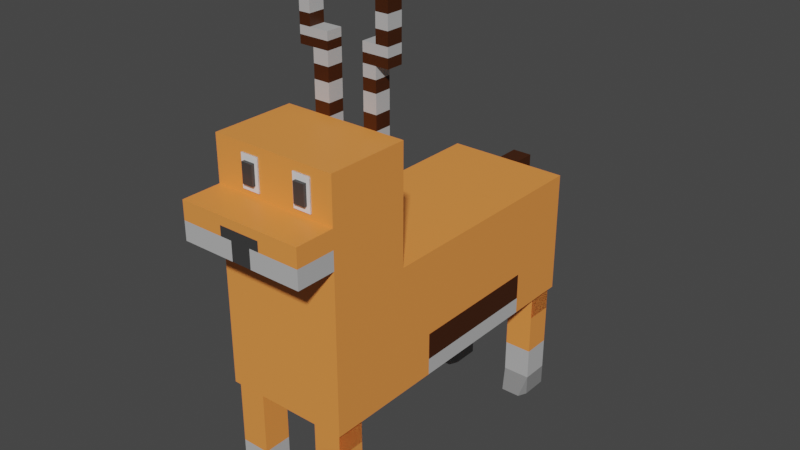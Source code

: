 # Source: Hert.blend  (saved by Blender 2.91.10; exported with 4.5.12 LTS)
import bpy
from mathutils import Matrix  # noqa: F401  (used for matrix-valued properties, if any)

bpy.ops.wm.read_factory_settings(use_empty=True)
scene = bpy.context.scene
scene.name = 'Scene'

# ---- collections
col_collection = bpy.data.collections.new('Collection'); scene.collection.children.link(col_collection)

# ---- materials (node trees are filled in below, after node groups)
mat_material_001 = bpy.data.materials.new('Material.001')
mat_material_001.use_transparent_shadow = False
mat_material_002 = bpy.data.materials.new('Material.002')
mat_material_002.use_transparent_shadow = False
mat_material_004 = bpy.data.materials.new('Material.004')
mat_material_004.use_transparent_shadow = False
mat_material_003 = bpy.data.materials.new('Material.003')
mat_material_003.use_transparent_shadow = False
mat_material_007 = bpy.data.materials.new('Material.007')
mat_material_007.use_transparent_shadow = False
mat_material_006 = bpy.data.materials.new('Material.006')
mat_material_006.use_transparent_shadow = False

# ---- material node trees
mat_material_001.use_nodes = True; mat_material_001.node_tree.nodes.clear()
_N = mat_material_001.node_tree.nodes; _L = mat_material_001.node_tree.links
n0 = _N.new('ShaderNodeBsdfPrincipled'); n0.name = 'Principled BSDF'; n0.location = (10, 300)
n0.distribution = 'GGX'
n0.subsurface_method = 'BURLEY'
n0.inputs[3].default_value = 1.45
n0.inputs[27].default_value = (0.0, 0.0, 0.0, 1.0)
n0.inputs[28].default_value = 1.0
n1 = _N.new('ShaderNodeOutputMaterial'); n1.name = 'Material Output'; n1.location = (300, 300)
_L.new(n0.outputs[0], n1.inputs[0])
n1.is_active_output = True
mat_material_002.use_nodes = True; mat_material_002.node_tree.nodes.clear()
_N = mat_material_002.node_tree.nodes; _L = mat_material_002.node_tree.links
n0 = _N.new('ShaderNodeBsdfPrincipled'); n0.name = 'Principled BSDF'; n0.location = (10, 300)
n0.distribution = 'GGX'
n0.subsurface_method = 'BURLEY'
n0.inputs[0].default_value = (0.04445, 0.04445, 0.04445, 1.0)
n0.inputs[3].default_value = 1.45
n0.inputs[27].default_value = (0.0, 0.0, 0.0, 1.0)
n0.inputs[28].default_value = 1.0
n1 = _N.new('ShaderNodeOutputMaterial'); n1.name = 'Material Output'; n1.location = (300, 300)
_L.new(n0.outputs[0], n1.inputs[0])
n1.is_active_output = True
mat_material_004.use_nodes = True; mat_material_004.node_tree.nodes.clear()
_N = mat_material_004.node_tree.nodes; _L = mat_material_004.node_tree.links
n0 = _N.new('ShaderNodeBsdfPrincipled'); n0.name = 'Principled BSDF'; n0.location = (10, 300)
n0.distribution = 'GGX'
n0.subsurface_method = 'BURLEY'
n0.inputs[0].default_value = (0.956, 0.305, 0.0648, 1.0)
n0.inputs[3].default_value = 1.45
n0.inputs[27].default_value = (0.0, 0.0, 0.0, 1.0)
n0.inputs[28].default_value = 1.0
n1 = _N.new('ShaderNodeOutputMaterial'); n1.name = 'Material Output'; n1.location = (300, 300)
_L.new(n0.outputs[0], n1.inputs[0])
n1.is_active_output = True
mat_material_003.use_nodes = True; mat_material_003.node_tree.nodes.clear()
_N = mat_material_003.node_tree.nodes; _L = mat_material_003.node_tree.links
n0 = _N.new('ShaderNodeBsdfPrincipled'); n0.name = 'Principled BSDF'; n0.location = (10, 300)
n0.distribution = 'GGX'
n0.subsurface_method = 'BURLEY'
n0.inputs[0].default_value = (0.4969, 0.4969, 0.4969, 1.0)
n0.inputs[3].default_value = 1.45
n0.inputs[27].default_value = (0.0, 0.0, 0.0, 1.0)
n0.inputs[28].default_value = 1.0
n1 = _N.new('ShaderNodeOutputMaterial'); n1.name = 'Material Output'; n1.location = (300, 300)
_L.new(n0.outputs[0], n1.inputs[0])
n1.is_active_output = True
mat_material_007.use_nodes = True; mat_material_007.node_tree.nodes.clear()
_N = mat_material_007.node_tree.nodes; _L = mat_material_007.node_tree.links
n0 = _N.new('ShaderNodeBsdfPrincipled'); n0.name = 'Principled BSDF'; n0.location = (10, 300)
n0.distribution = 'GGX'
n0.subsurface_method = 'BURLEY'
n0.inputs[0].default_value = (0.05127, 0.01229, 0.0006071, 1.0)
n0.inputs[3].default_value = 1.45
n0.inputs[27].default_value = (0.0, 0.0, 0.0, 1.0)
n0.inputs[28].default_value = 1.0
n1 = _N.new('ShaderNodeOutputMaterial'); n1.name = 'Material Output'; n1.location = (300, 300)
_L.new(n0.outputs[0], n1.inputs[0])
n1.is_active_output = True
mat_material_006.use_nodes = True; mat_material_006.node_tree.nodes.clear()
_N = mat_material_006.node_tree.nodes; _L = mat_material_006.node_tree.links
n0 = _N.new('ShaderNodeBsdfPrincipled'); n0.name = 'Principled BSDF'; n0.location = (10, 300)
n0.distribution = 'GGX'
n0.subsurface_method = 'BURLEY'
n0.inputs[0].default_value = (0.233, 0.233, 0.233, 1.0)
n0.inputs[3].default_value = 1.45
n0.inputs[27].default_value = (0.0, 0.0, 0.0, 1.0)
n0.inputs[28].default_value = 1.0
n1 = _N.new('ShaderNodeOutputMaterial'); n1.name = 'Material Output'; n1.location = (300, 300)
_L.new(n0.outputs[0], n1.inputs[0])
n1.is_active_output = True

# ---- world
world_world = bpy.data.worlds.new('World'); scene.world = world_world
world_world.use_nodes = True; world_world.node_tree.nodes.clear()
_N = world_world.node_tree.nodes; _L = world_world.node_tree.links
n0 = _N.new('ShaderNodeOutputWorld'); n0.name = 'World Output'; n0.location = (300, 300)
n1 = _N.new('ShaderNodeBackground'); n1.name = 'Background'; n1.location = (10, 300)
n1.inputs[0].default_value = (0.05088, 0.05088, 0.05088, 1.0)
_L.new(n1.outputs[0], n0.inputs[0])
n0.is_active_output = True
world_world.color = (0.05088, 0.05088, 0.05088)
world_world.use_sun_shadow = False
world_world.sun_shadow_jitter_overblur = 0.0

# ---- meshes
me_cube = bpy.data.meshes.new('Cube')
me_cube.from_pydata([(1.0, 1.0, 1.0), (1.0, 1.0, -1.0), (1.0, -1.0, 1.0), (1.0, -1.0, -1.0), (-1.0, 1.0, 1.0), (-1.0, 1.0, -1.0), (-1.0, -1.0, 1.0), (-1.0, -1.0, -1.0), (-1.0, -0.4866, -1.0), (1.0, -0.4866, 1.0), (-1.0, -0.4866, 1.0), (1.0, -0.4866, -1.0), (1.0, -1.0, 2.826), (-1.0, -1.0, 2.826), (1.0, -0.4866, 2.826), (-1.0, -0.4866, 2.826), (1.0, -0.4866, 2.109), (1.0, -1.0, 2.109), (-1.0, -1.0, 2.109), (-1.0, -0.4866, 2.109), (1.0, -1.0, 1.519), (-1.0, -0.4866, 1.519), (1.0, -0.4866, 1.519), (-1.0, -1.0, 1.519), (-1.0, -1.242, 1.519), (-1.0, -1.242, 2.109), (1.0, -1.242, 2.109), (1.0, -1.242, 1.519), (1.0, -0.4866, 1.814), (-1.0, -1.0, 1.814), (1.0, -1.0, 1.814), (-1.0, -0.4866, 1.814), (-1.0, -1.242, 1.814), (1.0, -1.242, 1.814), (-0.1333, 1.0, -1.0), (-0.1333, -1.0, 1.0), (-0.1333, -1.0, -1.0), (-0.1333, 1.0, 1.0), (-0.1333, -0.4866, -1.0), (-0.1333, -0.4866, 1.0), (-0.1333, -1.0, 2.826), (-0.2535, -0.4866, 2.826), (-0.1333, -1.0, 2.109), (-0.1333, -0.4866, 2.109), (-0.1333, -0.4866, 1.519), (-0.1333, -1.0, 1.519), (-0.1333, -1.242, 2.109), (-0.1333, -1.242, 1.519), (-0.1333, -1.242, 1.814), (-0.1333, -0.4866, 1.814), (0.1889, -1.0, -1.0), (0.1889, 1.0, 1.0), (0.1889, -0.4866, 1.0), (0.1889, -0.4866, 2.826), (0.1889, -0.4866, 2.109), (0.1889, -0.4866, 1.519), (0.1889, -0.4866, 1.814), (0.1889, 1.0, -1.0), (0.1889, -1.0, 1.0), (0.1889, -0.4866, -1.0), (0.1889, -1.0, 2.826), (0.1889, -1.0, 2.109), (0.1889, -1.0, 1.519), (0.1889, -1.242, 2.109), (0.1889, -1.242, 1.519), (0.1889, -1.242, 1.814), (1.0, -0.4866, 1.97), (-1.0, -1.0, 1.97), (-1.0, -1.242, 1.97), (1.0, -1.0, 1.97), (-1.0, -0.4866, 1.97), (1.0, -1.242, 1.97), (-0.1333, -1.242, 1.97), (-0.1333, -0.4866, 1.97), (0.1889, -0.4866, 1.97), (0.1889, -1.242, 1.97), (-0.319, 1.0, -1.0), (-0.319, -1.0, 1.0), (-0.319, -0.4866, -1.0), (-0.319, -1.0, 2.826), (-0.319, -1.0, 2.109), (-0.319, -1.0, 1.519), (-0.319, -1.242, 2.109), (-0.319, -1.242, 1.519), (-0.319, -1.242, 1.814), (-0.319, -1.0, -1.0), (-0.319, 1.0, 1.0), (-0.319, -0.4866, 1.0), (-0.4393, -0.4866, 2.826), (-0.319, -0.4866, 2.109), (-0.319, -0.4866, 1.519), (-0.319, -0.4866, 1.814), (-0.319, -1.242, 1.97), (-0.319, -0.4866, 1.97), (0.3449, -1.0, -1.0), (0.3449, 1.0, 1.0), (0.3449, -0.4866, 1.0), (0.3449, -0.4866, 2.826), (0.3449, -0.4866, 2.109), (0.3449, -0.4866, 1.519), (0.3449, -0.4866, 1.814), (0.3449, 1.0, -1.0), (0.3449, -1.0, 1.0), (0.3449, -0.4866, -1.0), (0.3449, -1.0, 2.826), (0.3449, -1.0, 2.109), (0.3449, -1.0, 1.519), (0.3449, -1.242, 2.109), (0.3449, -1.242, 1.519), (0.3449, -1.242, 1.814), (0.3449, -0.4866, 1.97), (0.3449, -1.242, 1.97), (1.0, -0.4866, 2.607), (-1.0, -1.0, 2.607), (1.0, -1.0, 2.607), (-1.0, -0.4866, 2.607), (-0.1333, -1.0, 2.607), (-0.2535, -0.4866, 2.607), (0.1889, -0.4866, 2.607), (0.1889, -1.0, 2.607), (-0.319, -1.0, 2.607), (-0.4393, -0.4866, 2.607), (0.3449, -0.4866, 2.607), (0.3449, -1.0, 2.607), (1.0, -0.4866, 2.607), (-1.0, -1.0, 2.607), (1.0, -1.0, 2.607), (-1.0, -0.4866, 2.607), (-0.1333, -1.0, 2.607), (-0.1333, -0.4866, 2.607), (0.1889, -0.4866, 2.607), (0.1889, -1.0, 2.607), (-0.319, -1.0, 2.607), (-0.319, -0.4866, 2.607), (0.3449, -0.4866, 2.607), (0.3449, -1.0, 2.607), (0.3992, -0.4866, 2.607), (0.3992, -0.4866, 2.826), (0.5552, -0.4866, 2.826), (0.5552, -0.4866, 2.607), (0.3992, -0.4311, 2.607), (0.3992, -0.4311, 2.826), (0.5552, -0.4311, 2.826), (0.5552, -0.4311, 2.607), (-0.4393, -0.4311, 2.826), (-0.2535, -0.4311, 2.826), (-0.2535, -0.4311, 2.607), (-0.4393, -0.4311, 2.607), (-0.4393, -0.4866, 2.826), (-0.2535, -0.4866, 2.826), (-0.2535, -0.4866, 2.607), (0.1889, -0.4866, 2.826), (0.1889, -0.4866, 2.607), (0.3449, -0.4866, 2.826), (0.1889, -0.4866, 2.607), (0.3992, -0.4866, 2.826), (0.5552, -0.4866, 2.826), (0.3992, -0.4311, 2.826), (0.5552, -0.4311, 2.826), (-0.4393, -0.4311, 2.826), (-0.2535, -0.4311, 2.826), (-0.2535, -0.4311, 2.607), (-0.4393, -0.4866, 2.826), (-0.2535, -0.4866, 2.826), (0.3992, -0.4866, 2.826), (0.5552, -0.4866, 2.826), (0.3992, -0.4311, 2.826), (0.5552, -0.4311, 2.826), (-0.4393, -0.4311, 2.826), (-0.2535, -0.4311, 2.826), (-0.4393, -0.4866, 3.975), (-0.2535, -0.4866, 3.975), (0.3992, -0.4866, 3.975), (0.5552, -0.4866, 3.975), (0.3992, -0.4311, 3.975), (0.5552, -0.4311, 3.975), (-0.4393, -0.4311, 3.975), (-0.2535, -0.4311, 3.975), (-0.2535, -0.4311, 3.717), (-0.2535, -0.4866, 3.717), (-0.4393, -0.4866, 3.717), (-0.4393, -0.4311, 3.717), (-0.2535, -0.4311, 3.717), (-0.2535, -0.4866, 3.717), (-0.4393, -0.4866, 3.717), (-0.4393, -0.4311, 3.717), (-0.1835, -0.07136, 0.1835), (-0.6669, -0.4866, 3.975), (-0.6669, -0.4866, 3.717), (-0.6669, -0.4311, 3.717), (0.3992, -0.4866, 3.69), (-0.1835, -0.07136, -0.1835), (0.5552, -0.4311, 3.69), (0.5552, -0.4866, 3.69), (0.7538, -0.4866, 3.975), (0.7538, -0.4311, 3.975), (0.7538, -0.4311, 3.69), (0.7538, -0.4866, 3.69), (-0.4393, -0.4311, 2.826), (-0.4393, -0.4866, 2.826), (-0.4393, -0.4866, 3.717), (-0.4393, -0.4311, 3.717), (0.3409, -0.4866, 2.607), (0.3409, -0.4866, 2.826), (0.3409, -0.4311, 2.607), (0.3409, -0.4311, 2.826), (0.3409, -0.4311, 2.826), (0.3409, -0.4866, 2.826), (0.3409, -0.4311, 3.975), (0.3409, -0.4866, 3.975), (0.3409, -0.4866, 3.69), (0.3409, -0.4311, 3.69), (-0.507, -0.4866, 2.607), (-0.507, -0.4866, 2.826), (-0.507, -0.4311, 2.607), (-0.507, -0.4311, 2.826), (-0.7347, -0.4311, 3.975), (-0.7347, -0.4866, 3.975), (-0.7347, -0.4866, 3.717), (-0.7347, -0.4311, 3.717), (-0.507, -0.4311, 2.826), (-0.507, -0.4866, 2.826), (-0.507, -0.4866, 3.717), (-0.507, -0.4311, 3.717), (-0.5531, -0.4866, 3.717), (-0.5531, -0.4311, 3.717), (-0.5531, -0.4311, 3.975), (-0.5531, -0.4866, 3.975), (0.5552, -0.4866, 4.614), (0.5552, -0.4311, 4.614), (-0.6669, -0.4311, 4.614), (-0.6669, -0.4866, 4.614), (0.7538, -0.4866, 4.614), (0.7538, -0.4311, 4.614), (-0.7347, -0.4311, 4.614), (-0.7347, -0.4866, 4.614), (-0.5531, -0.4311, 4.614), (-0.5531, -0.4866, 4.614), (1.0, 1.0, 0.6572), (-1.0, -1.0, 0.6572), (1.0, -1.0, 0.6572), (-1.0, 1.0, 0.6572), (1.0, -0.4866, 0.6572), (-1.0, -0.4866, 0.6572), (-0.1333, 1.0, 0.6572), (-0.1333, -1.0, 0.6572), (0.1889, -1.0, 0.6572), (0.1889, 1.0, 0.6572), (-0.319, 1.0, 0.6572), (-0.319, -1.0, 0.6572), (0.3449, -1.0, 0.6572), (0.3449, 1.0, 0.6572), (-0.1333, 1.149, 1.0), (0.1889, 1.149, 1.0), (-0.1333, 1.149, 0.6572), (0.1889, 1.149, 0.6572), (0.1889, 1.054, 1.0), (-0.1333, 1.054, 1.0), (-0.1333, 1.054, 0.6572), (0.1889, 1.054, 0.6572), (-0.1333, 1.149, 0.2693), (0.1889, 1.149, 0.2693), (0.1889, 1.054, 0.2693), (-0.1333, 1.054, 0.2693), (0.02778, 1.0, -1.0), (0.02778, -1.0, 1.0), (0.02778, -0.4866, -1.0), (0.02778, -1.0, 2.109), (0.02778, -1.0, 1.519), (0.02778, -1.242, 2.109), (0.02778, -1.242, 1.519), (0.02778, -1.242, 1.814), (0.02778, -1.0, -1.0), (0.02778, 1.0, 1.0), (0.02778, -0.4866, 1.0), (0.02778, -0.4866, 2.109), (0.02778, -0.4866, 1.519), (0.02778, -0.4866, 1.814), (0.02778, -1.242, 1.97), (0.02778, -0.4866, 1.97), (0.02778, 1.0, 0.6572), (0.02778, -1.0, 0.6572), (0.02778, 1.149, 1.0), (0.02778, 1.149, 0.6572), (0.02778, 1.054, 0.6572), (0.02778, 1.054, 1.0), (0.02778, 1.149, 0.2693), (0.02778, 1.054, 0.2693), (0.1889, 1.054, 0.4115), (0.1889, 1.149, 0.4115), (-0.1333, 1.149, 0.4115), (-0.1333, 1.054, 0.4115), (0.02778, 1.054, 0.4115), (0.02778, 1.149, 0.4115), (0.3992, -0.3853, 2.607), (0.3992, -0.3853, 2.826), (0.5552, -0.3853, 2.826), (0.5552, -0.3853, 2.607), (-0.4393, -0.3853, 2.826), (-0.2535, -0.3853, 2.826), (-0.2535, -0.3853, 2.607), (-0.4393, -0.3853, 2.607), (0.3992, -0.3853, 2.826), (0.5552, -0.3853, 2.826), (-0.4393, -0.3853, 2.826), (-0.2535, -0.3853, 2.826), (0.3992, -0.3853, 3.975), (0.5552, -0.3853, 3.975), (-0.4393, -0.3853, 3.975), (-0.2535, -0.3853, 3.975), (-0.2535, -0.3853, 3.717), (0.3992, -0.3853, 3.69), (0.5552, -0.3853, 3.69), (-0.4393, -0.3853, 3.717), (-0.5531, -0.3853, 3.975), (-0.5531, -0.3853, 4.614), (-0.6669, -0.3853, 3.975), (-0.6669, -0.3853, 3.717), (-0.5531, -0.3853, 3.717), (0.3409, -0.3853, 3.975), (0.7538, -0.3853, 3.975), (0.7538, -0.3853, 3.69), (-0.4393, -0.3853, 3.717), (-0.4393, -0.3853, 2.826), (0.3409, -0.3853, 2.607), (0.3409, -0.3853, 2.826), (0.3409, -0.3853, 3.69), (0.3409, -0.3853, 2.826), (-0.507, -0.3853, 2.607), (-0.507, -0.3853, 2.826), (-0.7347, -0.3853, 3.975), (-0.7347, -0.3853, 3.717), (-0.507, -0.3853, 3.717), (-0.507, -0.3853, 2.826), (0.7538, -0.3853, 4.614), (0.5552, -0.3853, 4.614), (-0.6669, -0.3853, 4.614), (-0.7347, -0.3853, 4.614), (-0.1835, 0.07136, -0.1835), (-0.1835, 0.07136, 0.1835), (0.1835, -0.07136, -0.1835), (0.1835, -0.07136, 0.1835), (0.1835, 0.07136, -0.1835), (0.1835, 0.07136, 0.1835), (-1.0, -0.2622, 1.0), (1.0, -0.2622, -1.0), (-1.0, -0.2622, -1.0), (1.0, -0.2622, 1.0), (-0.1333, -0.2622, 1.0), (-0.1333, -0.2622, -1.0), (0.1889, -0.2622, 1.0), (0.1889, -0.2622, -1.0), (-0.319, -0.2622, -1.0), (-0.319, -0.2622, 1.0), (0.3449, -0.2622, 1.0), (0.3449, -0.2622, -1.0), (1.0, -0.2622, 0.6572), (-1.0, -0.2622, 0.6572), (0.02778, -0.2622, -1.0), (0.02778, -0.2622, 1.0), (-1.0, 0.5965, 1.0), (1.0, 0.5965, -1.0), (-1.0, 0.5965, 0.6572), (-1.0, 0.5965, -1.0), (1.0, 0.5965, 1.0), (-0.1333, 0.5965, 1.0), (-0.1333, 0.5965, -1.0), (0.1889, 0.5965, 1.0), (0.1889, 0.5965, -1.0), (-0.319, 0.5965, -1.0), (-0.319, 0.5965, 1.0), (0.3449, 0.5965, 1.0), (0.3449, 0.5965, -1.0), (1.0, 0.5965, 0.6572), (0.02778, 0.5965, -1.0), (0.02778, 0.5965, 1.0), (1.0, 1.0, -0.3197), (1.0, -1.0, -0.3197), (-1.0, 1.0, -0.3197), (1.0, -0.4866, -0.3197), (-1.0, -0.4866, -0.3197), (-0.1333, 1.0, -0.3197), (-0.1333, -1.0, -0.3197), (0.1889, -1.0, -0.3197), (0.1889, 1.0, -0.3197), (-0.319, 1.0, -0.3197), (-0.319, -1.0, -0.3197), (0.3449, -1.0, -0.3197), (0.3449, 1.0, -0.3197), (-1.0, -1.0, -0.3197), (0.02778, -1.0, -0.3197), (0.02778, 1.0, -0.3197), (-1.0, -0.2622, -0.3197), (1.0, -0.2622, -0.3197), (1.0, 0.5965, -0.3197), (-1.0, 0.5965, -0.3197), (1.0, 1.0, -0.7406), (1.0, -1.0, -0.7406), (-1.0, 1.0, -0.7406), (1.0, -0.4866, -0.7406), (-1.0, -0.4866, -0.7406), (-0.1333, 1.0, -0.7406), (-0.1333, -1.0, -0.7406), (0.1889, -1.0, -0.7406), (0.1889, 1.0, -0.7406), (-0.319, 1.0, -0.7406), (-0.319, -1.0, -0.7406), (0.3449, -1.0, -0.7406), (0.3449, 1.0, -0.7406), (0.02778, -1.0, -0.7406), (0.02778, 1.0, -0.7406), (-1.0, -0.2622, -0.7406), (1.0, -0.2622, -0.7406), (1.0, 0.5965, -0.7406), (-1.0, 0.5965, -0.7406), (-1.0, -1.0, -0.7406), (0.5552, -0.4311, 3.044), (0.5552, -0.4866, 3.044), (0.3992, -0.4866, 3.044), (0.3409, -0.4311, 3.044), (0.3409, -0.4866, 3.044), (0.3992, -0.3853, 3.044), (0.5552, -0.3853, 3.044), (0.3409, -0.3853, 3.044), (0.3992, -0.4866, 3.328), (0.3409, -0.4866, 3.328), (0.5552, -0.4311, 3.328), (0.5552, -0.4866, 3.328), (0.3409, -0.4311, 3.328), (0.3992, -0.3853, 3.328), (0.5552, -0.3853, 3.328), (0.3409, -0.3853, 3.328), (0.3992, -0.4866, 3.509), (0.3409, -0.4866, 3.509), (0.5552, -0.4311, 3.509), (0.5552, -0.4866, 3.509), (0.3409, -0.4311, 3.509), (0.3992, -0.3853, 3.509), (0.5552, -0.3853, 3.509), (0.3409, -0.3853, 3.509), (0.3992, -0.4866, 3.833), (0.5552, -0.4866, 3.833), (0.7538, -0.4311, 3.833), (0.7538, -0.4866, 3.833), (0.3409, -0.4866, 3.833), (0.3409, -0.4311, 3.833), (0.3992, -0.3853, 3.833), (0.5552, -0.3853, 3.833), (0.7538, -0.3853, 3.833), (0.3409, -0.3853, 3.833), (0.7538, -0.4866, 4.174), (0.5552, -0.4866, 4.174), (0.5552, -0.4311, 4.174), (0.7538, -0.4311, 4.174), (0.5552, -0.3853, 4.174), (0.7538, -0.3853, 4.174), (0.7538, -0.4866, 4.386), (0.5552, -0.4311, 4.386), (0.5552, -0.3853, 4.386), (0.5552, -0.4866, 4.386), (0.7538, -0.4311, 4.386), (0.7538, -0.3853, 4.386), (-0.2535, -0.4866, 3.008), (-0.4393, -0.4866, 3.008), (-0.4393, -0.4311, 3.008), (-0.2535, -0.4311, 3.008), (-0.4393, -0.4866, 3.008), (-0.4393, -0.4311, 3.008), (-0.507, -0.4866, 3.008), (-0.507, -0.4311, 3.008), (-0.4393, -0.3853, 3.008), (-0.2535, -0.3853, 3.008), (-0.4393, -0.3853, 3.008), (-0.507, -0.3853, 3.008), (-0.2535, -0.4311, 3.286), (-0.2535, -0.3853, 3.286), (-0.2535, -0.4866, 3.286), (-0.4393, -0.4866, 3.286), (-0.4393, -0.4311, 3.286), (-0.4393, -0.4866, 3.286), (-0.4393, -0.4311, 3.286), (-0.507, -0.4866, 3.286), (-0.507, -0.4311, 3.286), (-0.4393, -0.3853, 3.286), (-0.4393, -0.3853, 3.286), (-0.507, -0.3853, 3.286), (-0.2535, -0.4311, 3.501), (-0.2535, -0.3853, 3.501), (-0.2535, -0.4866, 3.501), (-0.4393, -0.4866, 3.501), (-0.4393, -0.4311, 3.501), (-0.4393, -0.4866, 3.501), (-0.4393, -0.4311, 3.501), (-0.507, -0.4866, 3.501), (-0.507, -0.4311, 3.501), (-0.4393, -0.3853, 3.501), (-0.4393, -0.3853, 3.501), (-0.507, -0.3853, 3.501), (-0.2535, -0.4311, 3.846), (-0.2535, -0.4866, 3.846), (-0.4393, -0.4866, 3.846), (-0.6669, -0.4866, 3.846), (-0.7347, -0.4866, 3.846), (-0.7347, -0.4311, 3.846), (-0.5531, -0.4866, 3.846), (-0.2535, -0.3853, 3.846), (-0.4393, -0.3853, 3.846), (-0.6669, -0.3853, 3.846), (-0.7347, -0.3853, 3.846), (-0.5531, -0.3853, 3.846), (-0.5531, -0.4311, 4.151), (-0.5531, -0.4866, 4.151), (-0.7347, -0.4311, 4.151), (-0.6669, -0.4866, 4.151), (-0.7347, -0.4866, 4.151), (-0.5531, -0.3853, 4.151), (-0.7347, -0.3853, 4.151), (-0.6669, -0.3853, 4.151), (-0.5531, -0.4311, 4.383), (-0.7347, -0.4311, 4.383), (-0.6669, -0.4866, 4.383), (-0.5531, -0.3853, 4.383), (-0.7347, -0.3853, 4.383), (-0.5531, -0.4866, 4.383), (-0.7347, -0.4866, 4.383), (-0.6669, -0.3853, 4.383)], [], [(114, 112, 14, 12), (249, 77, 6, 239), (362, 360, 4, 241), (103, 11, 3, 94), (242, 9, 2, 240), (251, 95, 0, 238), (356, 347, 9, 242), (355, 345, 11, 103), (239, 6, 10, 243), (353, 344, 10, 87), (88, 15, 13, 79), (115, 113, 13, 15), (121, 115, 15, 88), (123, 114, 12, 104), (69, 17, 26, 71), (93, 70, 19, 89), (70, 67, 18, 19), (69, 66, 16, 17), (2, 9, 22, 20), (10, 6, 23, 21), (87, 10, 21, 90), (102, 2, 20, 106), (111, 71, 26, 107), (80, 18, 25, 82), (106, 20, 27, 108), (29, 23, 24, 32), (67, 29, 32, 68), (108, 27, 33, 109), (20, 22, 28, 30), (21, 23, 29, 31), (90, 21, 31, 91), (20, 30, 33, 27), (276, 44, 49, 277), (83, 47, 48, 84), (81, 45, 47, 83), (267, 42, 46, 269), (92, 72, 46, 82), (77, 35, 45, 81), (274, 39, 44, 276), (279, 73, 43, 275), (120, 116, 40, 79), (141, 137, 155, 157), (53, 41, 40, 60), (359, 348, 39, 274), (352, 349, 38, 78), (248, 86, 37, 244), (78, 38, 36, 85), (281, 265, 35, 245), (250, 102, 58, 246), (354, 350, 52, 96), (97, 53, 60, 104), (137, 136, 154, 155), (110, 74, 54, 98), (96, 52, 55, 99), (105, 61, 63, 107), (99, 55, 56, 100), (270, 64, 65, 271), (268, 62, 64, 270), (278, 75, 63, 269), (265, 58, 62, 268), (116, 119, 60, 40), (358, 351, 59, 266), (285, 256, 253, 282), (266, 59, 50, 272), (271, 65, 75, 278), (100, 56, 74, 110), (277, 49, 73, 279), (84, 48, 72, 92), (18, 67, 68, 25), (109, 33, 71, 111), (30, 28, 66, 69), (31, 29, 67, 70), (91, 31, 70, 93), (30, 69, 71, 33), (49, 91, 93, 73), (32, 84, 92, 68), (8, 78, 85, 7), (241, 4, 86, 248), (346, 352, 78, 8), (113, 120, 79, 13), (6, 77, 81, 23), (68, 92, 82, 25), (23, 81, 83, 24), (24, 83, 84, 32), (44, 90, 91, 49), (42, 80, 82, 46), (39, 87, 90, 44), (73, 93, 89, 43), (118, 117, 150, 152), (41, 88, 79, 40), (348, 353, 87, 39), (245, 35, 77, 249), (65, 109, 111, 75), (28, 100, 110, 66), (22, 99, 100, 28), (17, 105, 107, 26), (9, 96, 99, 22), (66, 110, 98, 16), (112, 122, 97, 14), (14, 97, 104, 12), (347, 354, 96, 9), (240, 2, 102, 250), (64, 108, 109, 65), (62, 106, 108, 64), (75, 111, 107, 63), (58, 102, 106, 62), (119, 123, 104, 60), (351, 355, 103, 59), (247, 51, 95, 251), (59, 103, 94, 50), (61, 105, 123, 119), (16, 98, 122, 112), (43, 89, 121, 117), (18, 80, 120, 113), (42, 267, 61, 119, 116), (98, 54, 118, 122), (54, 275, 43, 117, 118), (80, 42, 116, 120), (105, 17, 114, 123), (89, 19, 115, 121), (19, 18, 113, 115), (17, 16, 112, 114), (118, 117, 129, 130), (113, 120, 132, 125), (115, 113, 125, 127), (119, 123, 135, 131), (120, 116, 128, 132), (116, 119, 131, 128), (114, 112, 124, 126), (112, 122, 134, 124), (123, 114, 126, 135), (122, 118, 130, 134), (117, 121, 133, 129), (121, 115, 127, 133), (139, 136, 140, 143), (138, 142, 158, 156), (97, 122, 139, 138), (122, 118, 136, 139), (169, 168, 304, 305), (144, 88, 148, 159), (138, 139, 143, 142), (215, 144, 298, 329), (174, 175, 307, 306), (117, 121, 147, 146), (136, 118, 152, 154), (225, 189, 317, 318), (152, 150, 149, 151), (151, 153, 156, 155), (160, 159, 168, 169), (152, 151, 155, 154), (149, 160, 169, 163), (149, 150, 161, 160), (53, 97, 153, 151), (117, 146, 161, 150), (145, 144, 159, 160), (41, 53, 151, 149), (142, 141, 157, 158), (146, 145, 160, 161), (88, 41, 149, 148), (97, 138, 156, 153), (144, 145, 299, 298), (499, 498, 177, 171), (156, 158, 167, 165), (159, 148, 162, 168), (157, 155, 164, 166), (148, 149, 163, 162), (158, 157, 166, 167), (155, 156, 165, 164), (170, 171, 177, 176), (172, 173, 175, 174), (234, 230, 336, 337), (500, 499, 171, 170), (225, 224, 188, 189), (490, 181, 313, 495), (459, 456, 232, 228), (440, 441, 173, 172), (196, 192, 312, 321), (464, 168, 198, 467), (489, 488, 179, 180), (488, 486, 178, 179), (179, 178, 182, 183), (181, 180, 184, 185), (180, 179, 183, 184), (178, 181, 185, 182), (189, 188, 218, 219), (494, 223, 332, 497), (198, 220, 333, 323), (504, 227, 187, 501), (432, 435, 193, 190), (435, 434, 192, 193), (167, 166, 302, 303), (172, 174, 208, 209), (443, 442, 195, 194), (193, 192, 196, 197), (441, 193, 197, 443), (229, 233, 334, 335), (88, 144, 215, 213), (180, 181, 201, 200), (168, 162, 199, 198), (489, 180, 200, 491), (202, 203, 205, 204), (445, 444, 209, 208), (436, 433, 210, 211), (137, 141, 205, 203), (166, 164, 207, 206), (140, 136, 202, 204), (432, 190, 210, 433), (440, 172, 209, 444), (136, 137, 203, 202), (453, 195, 320, 455), (212, 213, 215, 214), (503, 502, 217, 216), (494, 493, 222, 223), (200, 201, 223, 222), (523, 518, 236, 237), (147, 121, 212, 214), (198, 199, 221, 220), (501, 187, 217, 502), (491, 200, 222, 493), (416, 167, 303, 422), (205, 141, 295, 325), (121, 88, 213, 212), (500, 170, 227, 504), (170, 176, 226, 227), (204, 205, 325, 324), (181, 180, 224, 225), (229, 228, 232, 233), (237, 236, 230, 231), (231, 230, 234, 235), (457, 229, 335, 458), (226, 176, 308, 314), (524, 520, 231, 235), (520, 523, 237, 231), (519, 524, 235, 234), (457, 459, 228, 229), (456, 460, 233, 232), (384, 247, 251, 388), (377, 240, 250, 387), (382, 245, 249, 386), (378, 241, 248, 385), (391, 280, 247, 384), (387, 250, 246, 383), (390, 281, 245, 382), (385, 248, 244, 381), (389, 239, 243, 380), (393, 356, 242, 379), (388, 251, 238, 376), (379, 242, 240, 377), (395, 362, 241, 378), (386, 249, 239, 389), (283, 282, 253, 255), (258, 257, 252, 254), (256, 259, 255, 253), (289, 288, 262, 261), (280, 244, 258, 284), (51, 247, 259, 256), (244, 37, 257, 258), (273, 51, 256, 285), (287, 263, 260, 286), (293, 289, 261, 286), (292, 291, 263, 287), (291, 290, 260, 263), (288, 292, 287, 262), (290, 293, 286, 260), (262, 287, 286, 261), (37, 273, 285, 257), (247, 280, 284, 259), (254, 252, 282, 283), (383, 246, 281, 390), (381, 244, 280, 391), (56, 277, 279, 74), (48, 271, 278, 72), (38, 266, 272, 36), (257, 285, 282, 252), (349, 358, 266, 38), (35, 265, 268, 45), (72, 278, 269, 46), (45, 268, 270, 47), (47, 270, 271, 48), (246, 58, 265, 281), (350, 359, 274, 52), (74, 279, 275, 54), (52, 274, 276, 55), (61, 267, 269, 63), (55, 276, 277, 56), (254, 283, 293, 290), (259, 284, 292, 288), (258, 254, 290, 291), (284, 258, 291, 292), (283, 255, 289, 293), (255, 259, 288, 289), (297, 294, 295, 296), (295, 294, 324, 325), (300, 301, 298, 299), (298, 301, 328, 329), (421, 302, 327, 423), (447, 446, 306, 307), (505, 506, 308, 309), (487, 495, 313, 310), (509, 318, 317, 507), (525, 522, 337, 336), (438, 437, 311, 312), (447, 307, 320, 448), (446, 311, 326, 449), (507, 317, 331, 508), (472, 323, 333, 473), (506, 313, 318, 509), (521, 525, 336, 315), (461, 458, 335, 334), (465, 169, 305, 471), (145, 146, 300, 299), (230, 236, 315, 336), (436, 211, 326, 439), (467, 198, 323, 472), (214, 215, 329, 328), (146, 147, 301, 300), (176, 177, 309, 308), (189, 219, 331, 317), (510, 226, 314, 515), (445, 208, 319, 449), (147, 214, 328, 301), (208, 174, 306, 319), (223, 201, 322, 332), (519, 234, 337, 522), (498, 178, 310, 505), (141, 142, 296, 295), (442, 196, 321, 448), (166, 206, 327, 302), (142, 143, 297, 296), (503, 216, 330, 508), (143, 140, 294, 297), (181, 225, 318, 313), (140, 204, 324, 294), (191, 186, 339, 338), (338, 339, 343, 342), (342, 343, 341, 340), (340, 341, 186, 191), (338, 342, 340, 191), (343, 339, 186, 341), (367, 375, 359, 350), (366, 374, 358, 349), (380, 243, 357, 392), (394, 373, 356, 393), (368, 372, 355, 351), (364, 371, 354, 347), (365, 370, 353, 348), (363, 369, 352, 346), (374, 368, 351, 358), (371, 367, 350, 354), (369, 366, 349, 352), (375, 365, 348, 359), (370, 360, 344, 353), (372, 361, 345, 355), (373, 364, 347, 356), (243, 10, 344, 357), (238, 0, 364, 373), (101, 1, 361, 372), (86, 4, 360, 370), (273, 37, 365, 375), (76, 34, 366, 369), (95, 51, 367, 371), (264, 57, 368, 374), (5, 76, 369, 363), (37, 86, 370, 365), (0, 95, 371, 364), (57, 101, 372, 368), (376, 238, 373, 394), (34, 264, 374, 366), (51, 273, 375, 367), (392, 357, 362, 395), (357, 344, 360, 362), (411, 392, 395, 414), (396, 376, 394, 413), (413, 394, 393, 412), (400, 380, 392, 411), (401, 381, 391, 410), (403, 383, 390, 409), (406, 386, 389, 415), (414, 395, 378, 398), (399, 379, 377, 397), (408, 388, 376, 396), (412, 393, 379, 399), (415, 389, 380, 400), (405, 385, 381, 401), (409, 390, 382, 402), (407, 387, 383, 403), (410, 391, 384, 404), (398, 378, 385, 405), (402, 382, 386, 406), (397, 377, 387, 407), (404, 384, 388, 408), (57, 404, 408, 101), (3, 397, 407, 94), (36, 402, 406, 85), (5, 398, 405, 76), (264, 410, 404, 57), (94, 407, 403, 50), (272, 409, 402, 36), (76, 405, 401, 34), (7, 415, 400, 8), (345, 412, 399, 11), (101, 408, 396, 1), (11, 399, 397, 3), (363, 414, 398, 5), (85, 406, 415, 7), (50, 403, 409, 272), (34, 401, 410, 264), (8, 400, 411, 346), (361, 413, 412, 345), (1, 396, 413, 361), (346, 411, 414, 363), (206, 419, 423, 327), (303, 302, 421, 422), (429, 421, 423, 431), (426, 416, 422, 430), (164, 418, 420, 207), (206, 207, 420, 419), (165, 167, 416, 417), (164, 165, 417, 418), (434, 426, 430, 438), (437, 429, 431, 439), (419, 428, 431, 423), (422, 421, 429, 430), (418, 424, 425, 420), (419, 420, 425, 428), (417, 416, 426, 427), (418, 417, 427, 424), (311, 437, 439, 326), (192, 434, 438, 312), (428, 436, 439, 431), (430, 429, 437, 438), (424, 432, 433, 425), (428, 425, 433, 436), (427, 426, 434, 435), (424, 427, 435, 432), (195, 442, 448, 320), (211, 445, 449, 326), (306, 446, 449, 319), (312, 447, 448, 321), (312, 311, 446, 447), (190, 440, 444, 210), (211, 210, 444, 445), (173, 441, 443, 194), (197, 196, 442, 443), (190, 193, 441, 440), (320, 307, 454, 455), (194, 195, 453, 450), (175, 173, 451, 452), (175, 452, 454, 307), (460, 453, 455, 461), (173, 194, 450, 451), (233, 460, 461, 334), (455, 454, 458, 461), (450, 453, 460, 456), (452, 451, 459, 457), (452, 457, 458, 454), (451, 450, 456, 459), (480, 467, 472, 484), (474, 465, 471, 475), (484, 472, 473, 485), (305, 304, 470, 471), (199, 466, 468, 221), (220, 221, 468, 469), (162, 463, 466, 199), (220, 469, 473, 333), (163, 169, 465, 462), (162, 163, 462, 463), (478, 464, 467, 480), (168, 464, 470, 304), (490, 478, 480, 492), (496, 484, 485, 497), (486, 474, 475, 487), (492, 480, 484, 496), (471, 470, 483, 475), (466, 479, 481, 468), (469, 468, 481, 482), (463, 477, 479, 466), (469, 482, 485, 473), (462, 465, 474, 476), (463, 462, 476, 477), (464, 478, 483, 470), (201, 492, 496, 322), (178, 486, 487, 310), (322, 496, 497, 332), (181, 490, 492, 201), (475, 483, 495, 487), (479, 491, 493, 481), (482, 481, 493, 494), (477, 489, 491, 479), (482, 494, 497, 485), (476, 474, 486, 488), (477, 476, 488, 489), (478, 490, 495, 483), (219, 503, 508, 331), (177, 498, 505, 309), (308, 506, 509, 314), (316, 507, 508, 330), (314, 509, 507, 316), (310, 313, 506, 505), (180, 500, 504, 224), (188, 501, 502, 218), (219, 218, 502, 503), (224, 504, 501, 188), (180, 179, 499, 500), (179, 178, 498, 499), (216, 512, 516, 330), (518, 510, 515, 521), (314, 316, 517, 515), (316, 330, 516, 517), (216, 217, 514, 512), (187, 227, 511, 513), (217, 187, 513, 514), (227, 226, 510, 511), (236, 518, 521, 315), (512, 519, 522, 516), (515, 517, 525, 521), (517, 516, 522, 525), (512, 514, 524, 519), (513, 511, 523, 520), (514, 513, 520, 524), (511, 510, 518, 523)])
me_cube.polygons.foreach_set('material_index', [2, 2, 2, 2, 2, 2, 2, 2, 2, 2, 2, 2, 2, 2, 2, 2, 2, 2, 2, 2, 2, 2, 2, 2, 3, 3, 2, 3, 2, 2, 2, 3, 2, 3, 3, 2, 2, 2, 2, 2, 2, 3, 2, 2, 2, 2, 2, 2, 2, 2, 2, 2, 2, 2, 2, 2, 1, 3, 2, 2, 2, 2, 4, 2, 1, 2, 2, 1, 2, 2, 2, 2, 2, 2, 2, 2, 2, 2, 2, 2, 2, 2, 3, 3, 2, 2, 2, 2, 3, 2, 2, 2, 1, 2, 2, 2, 2, 2, 2, 2, 2, 2, 3, 3, 2, 2, 2, 2, 2, 2, 2, 2, 2, 2, 2, 2, 2, 2, 2, 2, 2, 2, 3, 0, 0, 0, 0, 0, 0, 0, 0, 3, 2, 2, 3, 3, 3, 3, 3, 3, 3, 3, 3, 3, 3, 3, 2, 3, 3, 2, 3, 3, 3, 3, 3, 3, 3, 3, 3, 3, 3, 3, 3, 3, 3, 3, 3, 3, 3, 3, 4, 3, 3, 3, 4, 3, 3, 3, 3, 3, 3, 3, 3, 3, 3, 3, 3, 3, 3, 3, 3, 3, 3, 3, 4, 4, 3, 3, 3, 3, 3, 3, 3, 3, 3, 3, 3, 3, 3, 4, 3, 3, 3, 3, 4, 3, 3, 3, 3, 4, 3, 3, 3, 3, 3, 3, 4, 4, 4, 4, 3, 4, 4, 4, 4, 4, 2, 2, 2, 2, 2, 2, 2, 2, 2, 2, 2, 2, 2, 2, 4, 4, 4, 3, 1, 4, 4, 4, 3, 3, 3, 3, 3, 3, 3, 4, 1, 4, 2, 2, 2, 1, 2, 4, 2, 2, 2, 3, 1, 2, 2, 2, 2, 2, 2, 4, 4, 4, 4, 4, 4, 3, 3, 3, 3, 4, 3, 3, 3, 4, 4, 3, 3, 4, 4, 4, 4, 4, 4, 4, 3, 4, 3, 3, 3, 3, 3, 3, 4, 3, 3, 3, 3, 4, 4, 3, 4, 3, 3, 3, 3, 3, 3, 0, 0, 0, 0, 0, 0, 2, 3, 2, 2, 3, 2, 2, 3, 3, 2, 3, 2, 2, 3, 2, 2, 2, 2, 2, 2, 2, 2, 2, 2, 2, 2, 2, 2, 2, 2, 2, 2, 4, 2, 4, 2, 2, 2, 2, 2, 2, 2, 2, 2, 2, 2, 2, 2, 2, 2, 2, 2, 2, 2, 2, 2, 2, 2, 2, 2, 2, 2, 2, 2, 2, 2, 2, 2, 2, 3, 2, 3, 4, 4, 3, 3, 4, 4, 4, 4, 4, 4, 3, 3, 3, 3, 3, 3, 3, 3, 4, 4, 4, 4, 4, 4, 3, 4, 3, 4, 4, 4, 4, 3, 4, 4, 4, 4, 4, 4, 3, 4, 4, 3, 3, 3, 3, 3, 3, 3, 3, 4, 4, 4, 3, 4, 4, 4, 3, 3, 3, 4, 4, 3, 3, 3, 3, 3, 3, 3, 3, 3, 3, 3, 3, 3, 4, 4, 4, 3, 4, 4, 4, 3, 4, 3, 3, 3, 3, 4, 4, 4, 4, 4, 4, 4, 4, 3, 4, 4, 4, 4, 4, 4, 4, 3, 3, 3, 3, 3, 3, 3])
_uv = me_cube.uv_layers.new(name='UVMap')
_uv.uv.foreach_set('vector', [0.625, 0.75, 0.625, 0.6858, 0.625, 0.6858, 0.625, 0.75, 0.5822, 0.9149, 0.625, 0.9149, 0.625, 1.0, 0.5822, 1.0, 0.5822, 0.1711, 0.625, 0.1711, 0.625, 0.25, 0.5822, 0.25, 0.2931, 0.6858, 0.375, 0.6858, 0.375, 0.75, 0.2931, 0.75, 0.5822, 0.6858, 0.625, 0.6858, 0.625, 0.75, 0.5822, 0.75, 0.5822, 0.4181, 0.625, 0.4181, 0.625, 0.5, 0.5822, 0.5, 0.5822, 0.6578, 0.625, 0.6578, 0.625, 0.6858, 0.5822, 0.6858, 0.2931, 0.6578, 0.375, 0.6578, 0.375, 0.6858, 0.2931, 0.6858, 0.5822, 0.0, 0.625, 0.0, 0.625, 0.06417, 0.5822, 0.06417, 0.7899, 0.6578, 0.875, 0.6578, 0.875, 0.6858, 0.7899, 0.6858, 0.7899, 0.6858, 0.875, 0.6858, 0.875, 0.75, 0.7899, 0.75, 0.625, 0.06417, 0.625, 0.0, 0.625, 0.0, 0.625, 0.06417, 0.7899, 0.6858, 0.875, 0.6858, 0.875, 0.6858, 0.7899, 0.6858, 0.625, 0.8319, 0.625, 0.75, 0.625, 0.75, 0.625, 0.8319, 0.625, 0.75, 0.625, 0.75, 0.625, 0.75, 0.625, 0.75, 0.7899, 0.6858, 0.875, 0.6858, 0.875, 0.6858, 0.7899, 0.6858, 0.625, 0.06417, 0.625, 0.0, 0.625, 0.0, 0.625, 0.06417, 0.625, 0.75, 0.625, 0.6858, 0.625, 0.6858, 0.625, 0.75, 0.625, 0.75, 0.625, 0.6858, 0.625, 0.6858, 0.625, 0.75, 0.625, 0.06417, 0.625, 0.0, 0.625, 0.0, 0.625, 0.06417, 0.7899, 0.6858, 0.875, 0.6858, 0.875, 0.6858, 0.7899, 0.6858, 0.625, 0.8319, 0.625, 0.75, 0.625, 0.75, 0.625, 0.8319, 0.625, 0.8319, 0.625, 0.75, 0.625, 0.75, 0.625, 0.8319, 0.625, 0.9149, 0.625, 1.0, 0.625, 1.0, 0.625, 0.9149, 0.625, 0.8319, 0.625, 0.75, 0.625, 0.75, 0.625, 0.8319, 0.625, 0.0, 0.625, 0.0, 0.625, 0.0, 0.625, 0.0, 0.625, 0.0, 0.625, 0.0, 0.625, 0.0, 0.625, 0.0, 0.625, 0.8319, 0.625, 0.75, 0.625, 0.75, 0.625, 0.8319, 0.625, 0.75, 0.625, 0.6858, 0.625, 0.6858, 0.625, 0.75, 0.625, 0.06417, 0.625, 0.0, 0.625, 0.0, 0.625, 0.06417, 0.7899, 0.6858, 0.875, 0.6858, 0.875, 0.6858, 0.7899, 0.6858, 0.625, 0.75, 0.625, 0.75, 0.625, 0.75, 0.625, 0.75, 0.7465, 0.6858, 0.7667, 0.6858, 0.7667, 0.6858, 0.7465, 0.6858, 0.625, 0.9149, 0.625, 0.8917, 0.625, 0.8917, 0.625, 0.9149, 0.625, 0.9149, 0.625, 0.8917, 0.625, 0.8917, 0.625, 0.9149, 0.625, 0.8715, 0.625, 0.8917, 0.625, 0.8917, 0.625, 0.8715, 0.625, 0.9149, 0.625, 0.8917, 0.625, 0.8917, 0.625, 0.9149, 0.625, 0.9149, 0.625, 0.8917, 0.625, 0.8917, 0.625, 0.9149, 0.7465, 0.6858, 0.7667, 0.6858, 0.7667, 0.6858, 0.7465, 0.6858, 0.7465, 0.6858, 0.7667, 0.6858, 0.7667, 0.6858, 0.7465, 0.6858, 0.625, 0.9149, 0.625, 0.8917, 0.625, 0.8917, 0.625, 0.9149, 0.7264, 0.6858, 0.7264, 0.6858, 0.7264, 0.6858, 0.7264, 0.6858, 0.7264, 0.6858, 0.7667, 0.6858, 0.7667, 0.75, 0.7264, 0.75, 0.7465, 0.6578, 0.7667, 0.6578, 0.7667, 0.6858, 0.7465, 0.6858, 0.2101, 0.6578, 0.2333, 0.6578, 0.2333, 0.6858, 0.2101, 0.6858, 0.5822, 0.3351, 0.625, 0.3351, 0.625, 0.3583, 0.5822, 0.3583, 0.2101, 0.6858, 0.2333, 0.6858, 0.2333, 0.75, 0.2101, 0.75, 0.5822, 0.8715, 0.625, 0.8715, 0.625, 0.8917, 0.5822, 0.8917, 0.5822, 0.8319, 0.625, 0.8319, 0.625, 0.8514, 0.5822, 0.8514, 0.7069, 0.6578, 0.7264, 0.6578, 0.7264, 0.6858, 0.7069, 0.6858, 0.7069, 0.6858, 0.7264, 0.6858, 0.7264, 0.75, 0.7069, 0.75, 0.7264, 0.6858, 0.7264, 0.6858, 0.7264, 0.6858, 0.7264, 0.6858, 0.7069, 0.6858, 0.7264, 0.6858, 0.7264, 0.6858, 0.7069, 0.6858, 0.7069, 0.6858, 0.7264, 0.6858, 0.7264, 0.6858, 0.7069, 0.6858, 0.625, 0.8319, 0.625, 0.8514, 0.625, 0.8514, 0.625, 0.8319, 0.7069, 0.6858, 0.7264, 0.6858, 0.7264, 0.6858, 0.7069, 0.6858, 0.625, 0.8715, 0.625, 0.8514, 0.625, 0.8514, 0.625, 0.8715, 0.625, 0.8715, 0.625, 0.8514, 0.625, 0.8514, 0.625, 0.8715, 0.625, 0.8715, 0.625, 0.8514, 0.625, 0.8514, 0.625, 0.8715, 0.625, 0.8715, 0.625, 0.8514, 0.625, 0.8514, 0.625, 0.8715, 0.625, 0.8917, 0.625, 0.8514, 0.625, 0.8514, 0.625, 0.8917, 0.2535, 0.6578, 0.2736, 0.6578, 0.2736, 0.6858, 0.2535, 0.6858, 0.7465, 0.5, 0.7264, 0.5, 0.7264, 0.5, 0.7465, 0.5, 0.2535, 0.6858, 0.2736, 0.6858, 0.2736, 0.75, 0.2535, 0.75, 0.625, 0.8715, 0.625, 0.8514, 0.625, 0.8514, 0.625, 0.8715, 0.7069, 0.6858, 0.7264, 0.6858, 0.7264, 0.6858, 0.7069, 0.6858, 0.7465, 0.6858, 0.7667, 0.6858, 0.7667, 0.6858, 0.7465, 0.6858, 0.625, 0.9149, 0.625, 0.8917, 0.625, 0.8917, 0.625, 0.9149, 0.625, 0.0, 0.625, 0.0, 0.625, 0.0, 0.625, 0.0, 0.625, 0.8319, 0.625, 0.75, 0.625, 0.75, 0.625, 0.8319, 0.625, 0.75, 0.625, 0.6858, 0.625, 0.6858, 0.625, 0.75, 0.625, 0.06417, 0.625, 0.0, 0.625, 0.0, 0.625, 0.06417, 0.7899, 0.6858, 0.875, 0.6858, 0.875, 0.6858, 0.7899, 0.6858, 0.625, 0.75, 0.625, 0.75, 0.625, 0.75, 0.625, 0.75, 0.7667, 0.6858, 0.7899, 0.6858, 0.7899, 0.6858, 0.7667, 0.6858, 0.625, 1.0, 0.625, 0.9149, 0.625, 0.9149, 0.625, 1.0, 0.125, 0.6858, 0.2101, 0.6858, 0.2101, 0.75, 0.125, 0.75, 0.5822, 0.25, 0.625, 0.25, 0.625, 0.3351, 0.5822, 0.3351, 0.125, 0.6578, 0.2101, 0.6578, 0.2101, 0.6858, 0.125, 0.6858, 0.625, 1.0, 0.625, 0.9149, 0.625, 0.9149, 0.625, 1.0, 0.625, 1.0, 0.625, 0.9149, 0.625, 0.9149, 0.625, 1.0, 0.625, 1.0, 0.625, 0.9149, 0.625, 0.9149, 0.625, 1.0, 0.625, 1.0, 0.625, 0.9149, 0.625, 0.9149, 0.625, 1.0, 0.625, 1.0, 0.625, 0.9149, 0.625, 0.9149, 0.625, 1.0, 0.7667, 0.6858, 0.7899, 0.6858, 0.7899, 0.6858, 0.7667, 0.6858, 0.625, 0.8917, 0.625, 0.9149, 0.625, 0.9149, 0.625, 0.8917, 0.7667, 0.6858, 0.7899, 0.6858, 0.7899, 0.6858, 0.7667, 0.6858, 0.7667, 0.6858, 0.7899, 0.6858, 0.7899, 0.6858, 0.7667, 0.6858, 0.7264, 0.6858, 0.7667, 0.6858, 0.7667, 0.6858, 0.7264, 0.6858, 0.7667, 0.6858, 0.7899, 0.6858, 0.7899, 0.75, 0.7667, 0.75, 0.7667, 0.6578, 0.7899, 0.6578, 0.7899, 0.6858, 0.7667, 0.6858, 0.5822, 0.8917, 0.625, 0.8917, 0.625, 0.9149, 0.5822, 0.9149, 0.625, 0.8514, 0.625, 0.8319, 0.625, 0.8319, 0.625, 0.8514, 0.625, 0.6858, 0.7069, 0.6858, 0.7069, 0.6858, 0.625, 0.6858, 0.625, 0.6858, 0.7069, 0.6858, 0.7069, 0.6858, 0.625, 0.6858, 0.625, 0.75, 0.625, 0.8319, 0.625, 0.8319, 0.625, 0.75, 0.625, 0.6858, 0.7069, 0.6858, 0.7069, 0.6858, 0.625, 0.6858, 0.625, 0.6858, 0.7069, 0.6858, 0.7069, 0.6858, 0.625, 0.6858, 0.625, 0.6858, 0.7069, 0.6858, 0.7069, 0.6858, 0.625, 0.6858, 0.625, 0.6858, 0.7069, 0.6858, 0.7069, 0.75, 0.625, 0.75, 0.625, 0.6578, 0.7069, 0.6578, 0.7069, 0.6858, 0.625, 0.6858, 0.5822, 0.75, 0.625, 0.75, 0.625, 0.8319, 0.5822, 0.8319, 0.625, 0.8514, 0.625, 0.8319, 0.625, 0.8319, 0.625, 0.8514, 0.625, 0.8514, 0.625, 0.8319, 0.625, 0.8319, 0.625, 0.8514, 0.625, 0.8514, 0.625, 0.8319, 0.625, 0.8319, 0.625, 0.8514, 0.625, 0.8514, 0.625, 0.8319, 0.625, 0.8319, 0.625, 0.8514, 0.625, 0.8514, 0.625, 0.8319, 0.625, 0.8319, 0.625, 0.8514, 0.2736, 0.6578, 0.2931, 0.6578, 0.2931, 0.6858, 0.2736, 0.6858, 0.5822, 0.3986, 0.625, 0.3986, 0.625, 0.4181, 0.5822, 0.4181, 0.2736, 0.6858, 0.2931, 0.6858, 0.2931, 0.75, 0.2736, 0.75, 0.625, 0.8514, 0.625, 0.8319, 0.625, 0.8319, 0.625, 0.8514, 0.625, 0.6858, 0.7069, 0.6858, 0.7069, 0.6858, 0.625, 0.6858, 0.7667, 0.6858, 0.7899, 0.6858, 0.7899, 0.6858, 0.7667, 0.6858, 0.625, 1.0, 0.625, 0.9149, 0.625, 0.9149, 0.625, 1.0, 0.625, 0.8917, 0.625, 0.8715, 0.625, 0.8514, 0.625, 0.8514, 0.625, 0.8917, 0.7069, 0.6858, 0.7264, 0.6858, 0.7264, 0.6858, 0.7069, 0.6858, 0.7264, 0.6858, 0.7465, 0.6858, 0.7667, 0.6858, 0.7667, 0.6858, 0.7264, 0.6858, 0.625, 0.9149, 0.625, 0.8917, 0.625, 0.8917, 0.625, 0.9149, 0.625, 0.8319, 0.625, 0.75, 0.625, 0.75, 0.625, 0.8319, 0.7899, 0.6858, 0.875, 0.6858, 0.875, 0.6858, 0.7899, 0.6858, 0.625, 0.06417, 0.625, 0.0, 0.625, 0.0, 0.625, 0.06417, 0.625, 0.75, 0.625, 0.6858, 0.625, 0.6858, 0.625, 0.75, 0.7264, 0.6858, 0.7667, 0.6858, 0.7667, 0.6858, 0.7264, 0.6858, 0.625, 1.0, 0.625, 0.9149, 0.625, 0.9149, 0.625, 1.0, 0.625, 0.06417, 0.625, 0.0, 0.625, 0.0, 0.625, 0.06417, 0.625, 0.8514, 0.625, 0.8319, 0.625, 0.8319, 0.625, 0.8514, 0.625, 0.9149, 0.625, 0.8917, 0.625, 0.8917, 0.625, 0.9149, 0.625, 0.8917, 0.625, 0.8514, 0.625, 0.8514, 0.625, 0.8917, 0.625, 0.75, 0.625, 0.6858, 0.625, 0.6858, 0.625, 0.75, 0.625, 0.6858, 0.7069, 0.6858, 0.7069, 0.6858, 0.625, 0.6858, 0.625, 0.8319, 0.625, 0.75, 0.625, 0.75, 0.625, 0.8319, 0.7069, 0.6858, 0.7264, 0.6858, 0.7264, 0.6858, 0.7069, 0.6858, 0.7667, 0.6858, 0.7899, 0.6858, 0.7899, 0.6858, 0.7667, 0.6858, 0.7899, 0.6858, 0.875, 0.6858, 0.875, 0.6858, 0.7899, 0.6858, 0.7069, 0.6858, 0.7264, 0.6858, 0.7264, 0.6858, 0.7069, 0.6858, 0.7069, 0.6858, 0.7069, 0.6858, 0.7069, 0.6858, 0.7069, 0.6858, 0.7069, 0.6858, 0.7069, 0.6858, 0.7069, 0.6858, 0.7069, 0.6858, 0.7069, 0.6858, 0.7264, 0.6858, 0.7264, 0.6858, 0.7069, 0.6858, 0.7667, 0.6858, 0.7899, 0.6858, 0.7899, 0.6858, 0.7667, 0.6858, 0.7899, 0.6858, 0.7899, 0.6858, 0.7899, 0.6858, 0.7899, 0.6858, 0.7069, 0.6858, 0.7069, 0.6858, 0.7069, 0.6858, 0.7069, 0.6858, 0.7899, 0.6858, 0.7899, 0.6858, 0.7899, 0.6858, 0.7899, 0.6858, 0.7264, 0.6858, 0.7069, 0.6858, 0.7069, 0.6858, 0.7264, 0.6858, 0.7667, 0.6858, 0.7899, 0.6858, 0.7899, 0.6858, 0.7667, 0.6858, 0.7264, 0.6858, 0.7264, 0.6858, 0.7264, 0.6858, 0.7264, 0.6858, 0.7899, 0.6858, 0.7899, 0.6858, 0.7899, 0.6858, 0.7899, 0.6858, 0.7264, 0.6858, 0.7667, 0.6858, 0.7667, 0.6858, 0.7264, 0.6858, 0.7264, 0.6858, 0.7069, 0.6858, 0.7069, 0.6858, 0.7264, 0.6858, 0.7667, 0.6858, 0.7899, 0.6858, 0.7899, 0.6858, 0.7667, 0.6858, 0.7264, 0.6858, 0.7264, 0.6858, 0.7264, 0.6858, 0.7264, 0.6858, 0.7667, 0.6858, 0.7667, 0.6858, 0.7667, 0.6858, 0.7667, 0.6858, 0.7667, 0.6858, 0.7667, 0.6858, 0.7667, 0.6858, 0.7667, 0.6858, 0.7264, 0.6858, 0.7069, 0.6858, 0.7069, 0.6858, 0.7264, 0.6858, 0.7667, 0.6858, 0.7667, 0.6858, 0.7667, 0.6858, 0.7667, 0.6858, 0.7667, 0.6858, 0.7899, 0.6858, 0.7899, 0.6858, 0.7667, 0.6858, 0.7667, 0.6858, 0.7264, 0.6858, 0.7264, 0.6858, 0.7667, 0.6858, 0.7069, 0.6858, 0.7264, 0.6858, 0.7264, 0.6858, 0.7069, 0.6858, 0.7667, 0.6858, 0.7667, 0.6858, 0.7667, 0.6858, 0.7667, 0.6858, 0.7899, 0.6858, 0.7667, 0.6858, 0.7667, 0.6858, 0.7899, 0.6858, 0.7069, 0.6858, 0.7069, 0.6858, 0.7069, 0.6858, 0.7069, 0.6858, 0.7899, 0.6858, 0.7667, 0.6858, 0.7667, 0.6858, 0.7899, 0.6858, 0.7667, 0.6858, 0.7667, 0.6858, 0.7667, 0.6858, 0.7667, 0.6858, 0.7069, 0.6858, 0.7069, 0.6858, 0.7069, 0.6858, 0.7069, 0.6858, 0.7899, 0.6858, 0.7899, 0.6858, 0.7899, 0.6858, 0.7899, 0.6858, 0.7264, 0.6858, 0.7264, 0.6858, 0.7264, 0.6858, 0.7264, 0.6858, 0.7899, 0.6858, 0.7667, 0.6858, 0.7667, 0.6858, 0.7899, 0.6858, 0.7069, 0.6858, 0.7264, 0.6858, 0.7264, 0.6858, 0.7069, 0.6858, 0.7264, 0.6858, 0.7069, 0.6858, 0.7069, 0.6858, 0.7264, 0.6858, 0.7899, 0.6858, 0.7667, 0.6858, 0.7667, 0.6858, 0.7899, 0.6858, 0.7264, 0.6858, 0.7069, 0.6858, 0.7069, 0.6858, 0.7264, 0.6858, 0.7899, 0.6858, 0.7899, 0.6858, 0.7899, 0.6858, 0.7899, 0.6858, 0.7899, 0.6858, 0.7667, 0.6858, 0.7667, 0.6858, 0.7899, 0.6858, 0.7899, 0.6858, 0.7899, 0.6858, 0.7899, 0.6858, 0.7899, 0.6858, 0.7899, 0.6858, 0.7899, 0.6858, 0.7899, 0.6858, 0.7899, 0.6858, 0.7069, 0.6858, 0.7069, 0.6858, 0.7069, 0.6858, 0.7069, 0.6858, 0.7264, 0.6858, 0.7069, 0.6858, 0.7069, 0.6858, 0.7264, 0.6858, 0.7069, 0.6858, 0.7069, 0.6858, 0.7069, 0.6858, 0.7069, 0.6858, 0.7899, 0.6858, 0.7899, 0.6858, 0.7899, 0.6858, 0.7899, 0.6858, 0.7899, 0.6858, 0.7667, 0.6858, 0.7667, 0.6858, 0.7899, 0.6858, 0.7667, 0.6858, 0.7667, 0.6858, 0.7667, 0.6858, 0.7667, 0.6858, 0.7667, 0.6858, 0.7667, 0.6858, 0.7667, 0.6858, 0.7667, 0.6858, 0.7899, 0.6858, 0.7899, 0.6858, 0.7899, 0.6858, 0.7899, 0.6858, 0.7899, 0.6858, 0.7667, 0.6858, 0.7667, 0.6858, 0.7899, 0.6858, 0.7667, 0.6858, 0.7899, 0.6858, 0.7899, 0.6858, 0.7667, 0.6858, 0.7899, 0.6858, 0.7899, 0.6858, 0.7899, 0.6858, 0.7899, 0.6858, 0.7899, 0.6858, 0.7899, 0.6858, 0.7899, 0.6858, 0.7899, 0.6858, 0.7899, 0.6858, 0.7899, 0.6858, 0.7899, 0.6858, 0.7899, 0.6858, 0.7899, 0.6858, 0.7899, 0.6858, 0.7899, 0.6858, 0.7899, 0.6858, 0.7264, 0.6858, 0.7069, 0.6858, 0.7069, 0.6858, 0.7264, 0.6858, 0.7069, 0.6858, 0.7069, 0.6858, 0.7069, 0.6858, 0.7069, 0.6858, 0.7069, 0.6858, 0.7264, 0.6858, 0.7264, 0.6858, 0.7069, 0.6858, 0.7264, 0.6858, 0.7264, 0.6858, 0.7264, 0.6858, 0.7264, 0.6858, 0.7069, 0.6858, 0.7069, 0.6858, 0.7069, 0.6858, 0.7069, 0.6858, 0.7069, 0.6858, 0.7069, 0.6858, 0.7069, 0.6858, 0.7069, 0.6858, 0.7069, 0.6858, 0.7069, 0.6858, 0.7069, 0.6858, 0.7069, 0.6858, 0.7069, 0.6858, 0.7069, 0.6858, 0.7069, 0.6858, 0.7069, 0.6858, 0.7899, 0.6858, 0.7899, 0.6858, 0.7899, 0.6858, 0.7899, 0.6858, 0.7899, 0.6858, 0.7899, 0.6858, 0.7899, 0.6858, 0.7899, 0.6858, 0.7899, 0.6858, 0.7899, 0.6858, 0.7899, 0.6858, 0.7899, 0.6858, 0.7899, 0.6858, 0.7899, 0.6858, 0.7899, 0.6858, 0.7899, 0.6858, 0.7264, 0.6858, 0.7264, 0.6858, 0.7264, 0.6858, 0.7264, 0.6858, 0.7264, 0.6858, 0.7264, 0.6858, 0.7264, 0.6858, 0.7264, 0.6858, 0.7264, 0.6858, 0.7264, 0.6858, 0.7264, 0.6858, 0.7264, 0.6858, 0.7264, 0.6858, 0.7264, 0.6858, 0.7264, 0.6858, 0.7264, 0.6858, 0.7264, 0.6858, 0.7264, 0.6858, 0.7264, 0.6858, 0.7264, 0.6858, 0.7264, 0.6858, 0.7264, 0.6858, 0.7264, 0.6858, 0.7264, 0.6858, 0.7264, 0.6858, 0.7264, 0.6858, 0.7264, 0.6858, 0.7264, 0.6858, 0.7264, 0.6858, 0.7264, 0.6858, 0.7264, 0.6858, 0.7264, 0.6858, 0.7264, 0.6858, 0.7264, 0.6858, 0.7264, 0.6858, 0.7264, 0.6858, 0.7069, 0.6858, 0.7069, 0.6858, 0.7069, 0.6858, 0.7069, 0.6858, 0.7899, 0.6858, 0.7899, 0.6858, 0.7899, 0.6858, 0.7899, 0.6858, 0.7899, 0.6858, 0.7899, 0.6858, 0.7899, 0.6858, 0.7899, 0.6858, 0.7899, 0.6858, 0.7899, 0.6858, 0.7899, 0.6858, 0.7899, 0.6858, 0.7899, 0.6858, 0.7899, 0.6858, 0.7899, 0.6858, 0.7899, 0.6858, 0.7899, 0.6858, 0.7899, 0.6858, 0.7899, 0.6858, 0.7899, 0.6858, 0.7899, 0.6858, 0.7899, 0.6858, 0.7899, 0.6858, 0.7899, 0.6858, 0.7899, 0.6858, 0.7899, 0.6858, 0.7899, 0.6858, 0.7899, 0.6858, 0.7899, 0.6858, 0.7899, 0.6858, 0.7899, 0.6858, 0.7899, 0.6858, 0.7899, 0.6858, 0.7899, 0.6858, 0.7899, 0.6858, 0.7899, 0.6858, 0.7069, 0.6858, 0.7069, 0.6858, 0.7069, 0.6858, 0.7069, 0.6858, 0.7264, 0.6858, 0.7264, 0.6858, 0.7264, 0.6858, 0.7264, 0.6858, 0.7899, 0.6858, 0.7899, 0.6858, 0.7899, 0.6858, 0.7899, 0.6858, 0.7899, 0.6858, 0.7899, 0.6858, 0.7899, 0.6858, 0.7899, 0.6858, 0.7899, 0.6858, 0.7899, 0.6858, 0.7899, 0.6858, 0.7899, 0.6858, 0.7264, 0.6858, 0.7264, 0.6858, 0.7264, 0.6858, 0.7264, 0.6858, 0.7899, 0.6858, 0.7899, 0.6858, 0.7899, 0.6858, 0.7899, 0.6858, 0.7069, 0.6858, 0.7069, 0.6858, 0.7069, 0.6858, 0.7069, 0.6858, 0.7899, 0.6858, 0.7899, 0.6858, 0.7899, 0.6858, 0.7899, 0.6858, 0.7899, 0.6858, 0.7899, 0.6858, 0.7899, 0.6858, 0.7899, 0.6858, 0.7069, 0.6858, 0.7069, 0.6858, 0.7069, 0.6858, 0.7069, 0.6858, 0.7899, 0.6858, 0.7899, 0.6858, 0.7899, 0.6858, 0.7899, 0.6858, 0.7899, 0.6858, 0.7899, 0.6858, 0.7899, 0.6858, 0.7899, 0.6858, 0.7899, 0.6858, 0.7899, 0.6858, 0.7899, 0.6858, 0.7899, 0.6858, 0.7899, 0.6858, 0.7899, 0.6858, 0.7899, 0.6858, 0.7899, 0.6858, 0.7069, 0.6858, 0.7069, 0.6858, 0.7069, 0.6858, 0.7069, 0.6858, 0.7069, 0.6858, 0.7069, 0.6858, 0.7069, 0.6858, 0.7069, 0.6858, 0.4493, 0.3986, 0.5822, 0.3986, 0.5822, 0.4181, 0.4493, 0.4181, 0.4493, 0.75, 0.5822, 0.75, 0.5822, 0.8319, 0.4493, 0.8319, 0.4493, 0.8917, 0.5822, 0.8917, 0.5822, 0.9149, 0.4493, 0.9149, 0.4493, 0.25, 0.5822, 0.25, 0.5822, 0.3351, 0.4493, 0.3351, 0.4493, 0.3785, 0.5822, 0.3785, 0.5822, 0.3986, 0.4493, 0.3986, 0.4493, 0.8319, 0.5822, 0.8319, 0.5822, 0.8514, 0.4493, 0.8514, 0.4493, 0.8715, 0.5822, 0.8715, 0.5822, 0.8917, 0.4493, 0.8917, 0.4493, 0.3351, 0.5822, 0.3351, 0.5822, 0.3583, 0.4493, 0.3583, 0.4493, 0.0, 0.5822, 0.0, 0.5822, 0.06417, 0.4493, 0.06417, 0.4493, 0.6578, 0.5822, 0.6578, 0.5822, 0.6858, 0.4493, 0.6858, 0.4493, 0.4181, 0.5822, 0.4181, 0.5822, 0.5, 0.4493, 0.5, 0.4493, 0.6858, 0.5822, 0.6858, 0.5822, 0.75, 0.4493, 0.75, 0.4493, 0.1711, 0.5822, 0.1711, 0.5822, 0.25, 0.4493, 0.25, 0.4493, 0.9149, 0.5822, 0.9149, 0.5822, 1.0, 0.4493, 1.0, 0.5822, 0.3785, 0.625, 0.3785, 0.625, 0.3986, 0.5822, 0.3986, 0.5822, 0.3583, 0.625, 0.3583, 0.625, 0.3583, 0.5822, 0.3583, 0.625, 0.3986, 0.5822, 0.3986, 0.5822, 0.3986, 0.625, 0.3986, 0.5822, 0.3986, 0.5822, 0.3986, 0.5822, 0.3986, 0.5822, 0.3986, 0.5822, 0.3785, 0.5822, 0.3583, 0.5822, 0.3583, 0.5822, 0.3785, 0.625, 0.3986, 0.5822, 0.3986, 0.5822, 0.3986, 0.625, 0.3986, 0.5822, 0.3583, 0.625, 0.3583, 0.625, 0.3583, 0.5822, 0.3583, 0.7465, 0.5, 0.7264, 0.5, 0.7264, 0.5, 0.7465, 0.5, 0.5822, 0.3785, 0.5822, 0.3583, 0.5822, 0.3583, 0.5822, 0.3785, 0.5822, 0.3785, 0.5822, 0.3986, 0.5822, 0.3986, 0.5822, 0.3785, 0.5822, 0.3785, 0.5822, 0.3583, 0.5822, 0.3583, 0.5822, 0.3785, 0.5822, 0.3583, 0.5822, 0.3583, 0.5822, 0.3583, 0.5822, 0.3583, 0.5822, 0.3986, 0.5822, 0.3785, 0.5822, 0.3785, 0.5822, 0.3986, 0.5822, 0.3583, 0.5822, 0.3785, 0.5822, 0.3785, 0.5822, 0.3583, 0.5822, 0.3986, 0.5822, 0.3785, 0.5822, 0.3785, 0.5822, 0.3986, 0.7667, 0.5, 0.7465, 0.5, 0.7465, 0.5, 0.7667, 0.5, 0.5822, 0.3986, 0.5822, 0.3785, 0.5822, 0.3785, 0.5822, 0.3986, 0.5822, 0.3583, 0.625, 0.3583, 0.625, 0.3785, 0.5822, 0.3785, 0.4493, 0.8514, 0.5822, 0.8514, 0.5822, 0.8715, 0.4493, 0.8715, 0.4493, 0.3583, 0.5822, 0.3583, 0.5822, 0.3785, 0.4493, 0.3785, 0.7264, 0.6858, 0.7465, 0.6858, 0.7465, 0.6858, 0.7264, 0.6858, 0.625, 0.8917, 0.625, 0.8715, 0.625, 0.8715, 0.625, 0.8917, 0.2333, 0.6858, 0.2535, 0.6858, 0.2535, 0.75, 0.2333, 0.75, 0.7667, 0.5, 0.7465, 0.5, 0.7465, 0.5, 0.7667, 0.5, 0.2333, 0.6578, 0.2535, 0.6578, 0.2535, 0.6858, 0.2333, 0.6858, 0.625, 0.8917, 0.625, 0.8715, 0.625, 0.8715, 0.625, 0.8917, 0.625, 0.8917, 0.625, 0.8715, 0.625, 0.8715, 0.625, 0.8917, 0.625, 0.8917, 0.625, 0.8715, 0.625, 0.8715, 0.625, 0.8917, 0.625, 0.8917, 0.625, 0.8715, 0.625, 0.8715, 0.625, 0.8917, 0.5822, 0.8514, 0.625, 0.8514, 0.625, 0.8715, 0.5822, 0.8715, 0.7264, 0.6578, 0.7465, 0.6578, 0.7465, 0.6858, 0.7264, 0.6858, 0.7264, 0.6858, 0.7465, 0.6858, 0.7465, 0.6858, 0.7264, 0.6858, 0.7264, 0.6858, 0.7465, 0.6858, 0.7465, 0.6858, 0.7264, 0.6858, 0.625, 0.8514, 0.625, 0.8715, 0.625, 0.8715, 0.625, 0.8514, 0.7264, 0.6858, 0.7465, 0.6858, 0.7465, 0.6858, 0.7264, 0.6858, 0.5822, 0.3583, 0.5822, 0.3785, 0.5822, 0.3785, 0.5822, 0.3583, 0.5822, 0.3986, 0.5822, 0.3785, 0.5822, 0.3785, 0.5822, 0.3986, 0.5822, 0.3583, 0.5822, 0.3583, 0.5822, 0.3583, 0.5822, 0.3583, 0.5822, 0.3785, 0.5822, 0.3583, 0.5822, 0.3583, 0.5822, 0.3785, 0.5822, 0.3785, 0.5822, 0.3986, 0.5822, 0.3986, 0.5822, 0.3785, 0.5822, 0.3986, 0.5822, 0.3986, 0.5822, 0.3986, 0.5822, 0.3986, 0.7069, 0.6858, 0.7264, 0.6858, 0.7264, 0.6858, 0.7069, 0.6858, 0.7264, 0.6858, 0.7264, 0.6858, 0.7264, 0.6858, 0.7264, 0.6858, 0.7667, 0.6858, 0.7899, 0.6858, 0.7899, 0.6858, 0.7667, 0.6858, 0.7899, 0.6858, 0.7899, 0.6858, 0.7899, 0.6858, 0.7899, 0.6858, 0.7264, 0.6858, 0.7264, 0.6858, 0.7264, 0.6858, 0.7264, 0.6858, 0.7069, 0.6858, 0.7264, 0.6858, 0.7264, 0.6858, 0.7069, 0.6858, 0.7667, 0.6858, 0.7899, 0.6858, 0.7899, 0.6858, 0.7667, 0.6858, 0.7667, 0.6858, 0.7899, 0.6858, 0.7899, 0.6858, 0.7667, 0.6858, 0.7899, 0.6858, 0.7899, 0.6858, 0.7899, 0.6858, 0.7899, 0.6858, 0.7899, 0.6858, 0.7899, 0.6858, 0.7899, 0.6858, 0.7899, 0.6858, 0.7069, 0.6858, 0.7264, 0.6858, 0.7264, 0.6858, 0.7069, 0.6858, 0.7069, 0.6858, 0.7069, 0.6858, 0.7069, 0.6858, 0.7069, 0.6858, 0.7264, 0.6858, 0.7264, 0.6858, 0.7264, 0.6858, 0.7264, 0.6858, 0.7899, 0.6858, 0.7899, 0.6858, 0.7899, 0.6858, 0.7899, 0.6858, 0.7899, 0.6858, 0.7899, 0.6858, 0.7899, 0.6858, 0.7899, 0.6858, 0.7899, 0.6858, 0.7899, 0.6858, 0.7899, 0.6858, 0.7899, 0.6858, 0.7899, 0.6858, 0.7899, 0.6858, 0.7899, 0.6858, 0.7899, 0.6858, 0.7069, 0.6858, 0.7069, 0.6858, 0.7069, 0.6858, 0.7069, 0.6858, 0.7667, 0.6858, 0.7667, 0.6858, 0.7667, 0.6858, 0.7667, 0.6858, 0.7667, 0.6858, 0.7667, 0.6858, 0.7667, 0.6858, 0.7667, 0.6858, 0.7899, 0.6858, 0.7899, 0.6858, 0.7899, 0.6858, 0.7899, 0.6858, 0.7264, 0.6858, 0.7264, 0.6858, 0.7264, 0.6858, 0.7264, 0.6858, 0.7899, 0.6858, 0.7899, 0.6858, 0.7899, 0.6858, 0.7899, 0.6858, 0.7899, 0.6858, 0.7899, 0.6858, 0.7899, 0.6858, 0.7899, 0.6858, 0.7667, 0.6858, 0.7899, 0.6858, 0.7899, 0.6858, 0.7667, 0.6858, 0.7899, 0.6858, 0.7667, 0.6858, 0.7667, 0.6858, 0.7899, 0.6858, 0.7899, 0.6858, 0.7899, 0.6858, 0.7899, 0.6858, 0.7899, 0.6858, 0.7899, 0.6858, 0.7899, 0.6858, 0.7899, 0.6858, 0.7899, 0.6858, 0.7264, 0.6858, 0.7264, 0.6858, 0.7264, 0.6858, 0.7264, 0.6858, 0.7899, 0.6858, 0.7899, 0.6858, 0.7899, 0.6858, 0.7899, 0.6858, 0.7264, 0.6858, 0.7264, 0.6858, 0.7264, 0.6858, 0.7264, 0.6858, 0.7899, 0.6858, 0.7899, 0.6858, 0.7899, 0.6858, 0.7899, 0.6858, 0.7899, 0.6858, 0.7899, 0.6858, 0.7899, 0.6858, 0.7899, 0.6858, 0.7667, 0.6858, 0.7667, 0.6858, 0.7667, 0.6858, 0.7667, 0.6858, 0.7264, 0.6858, 0.7069, 0.6858, 0.7069, 0.6858, 0.7264, 0.6858, 0.7069, 0.6858, 0.7069, 0.6858, 0.7069, 0.6858, 0.7069, 0.6858, 0.7264, 0.6858, 0.7264, 0.6858, 0.7264, 0.6858, 0.7264, 0.6858, 0.7069, 0.6858, 0.7069, 0.6858, 0.7069, 0.6858, 0.7069, 0.6858, 0.7899, 0.6858, 0.7899, 0.6858, 0.7899, 0.6858, 0.7899, 0.6858, 0.7069, 0.6858, 0.7264, 0.6858, 0.7264, 0.6858, 0.7069, 0.6858, 0.7899, 0.6858, 0.7899, 0.6858, 0.7899, 0.6858, 0.7899, 0.6858, 0.7264, 0.6858, 0.7264, 0.6858, 0.7264, 0.6858, 0.7264, 0.6858, 0.375, 0.0, 0.625, 0.0, 0.625, 0.25, 0.375, 0.25, 0.375, 0.25, 0.625, 0.25, 0.625, 0.5, 0.375, 0.5, 0.375, 0.5, 0.625, 0.5, 0.625, 0.75, 0.375, 0.75, 0.375, 0.75, 0.625, 0.75, 0.625, 1.0, 0.375, 1.0, 0.125, 0.5, 0.375, 0.5, 0.375, 0.75, 0.125, 0.75, 0.625, 0.5, 0.875, 0.5, 0.875, 0.75, 0.625, 0.75, 0.7264, 0.5789, 0.7465, 0.5789, 0.7465, 0.6578, 0.7264, 0.6578, 0.2333, 0.5789, 0.2535, 0.5789, 0.2535, 0.6578, 0.2333, 0.6578, 0.4493, 0.06417, 0.5822, 0.06417, 0.5822, 0.09223, 0.4493, 0.09223, 0.4493, 0.5789, 0.5822, 0.5789, 0.5822, 0.6578, 0.4493, 0.6578, 0.2736, 0.5789, 0.2931, 0.5789, 0.2931, 0.6578, 0.2736, 0.6578, 0.625, 0.5789, 0.7069, 0.5789, 0.7069, 0.6578, 0.625, 0.6578, 0.7667, 0.5789, 0.7899, 0.5789, 0.7899, 0.6578, 0.7667, 0.6578, 0.125, 0.5789, 0.2101, 0.5789, 0.2101, 0.6578, 0.125, 0.6578, 0.2535, 0.5789, 0.2736, 0.5789, 0.2736, 0.6578, 0.2535, 0.6578, 0.7069, 0.5789, 0.7264, 0.5789, 0.7264, 0.6578, 0.7069, 0.6578, 0.2101, 0.5789, 0.2333, 0.5789, 0.2333, 0.6578, 0.2101, 0.6578, 0.7465, 0.5789, 0.7667, 0.5789, 0.7667, 0.6578, 0.7465, 0.6578, 0.7899, 0.5789, 0.875, 0.5789, 0.875, 0.6578, 0.7899, 0.6578, 0.2931, 0.5789, 0.375, 0.5789, 0.375, 0.6578, 0.2931, 0.6578, 0.5822, 0.5789, 0.625, 0.5789, 0.625, 0.6578, 0.5822, 0.6578, 0.5822, 0.06417, 0.625, 0.06417, 0.625, 0.09223, 0.5822, 0.09223, 0.5822, 0.5, 0.625, 0.5, 0.625, 0.5789, 0.5822, 0.5789, 0.2931, 0.5, 0.375, 0.5, 0.375, 0.5789, 0.2931, 0.5789, 0.7899, 0.5, 0.875, 0.5, 0.875, 0.5789, 0.7899, 0.5789, 0.7465, 0.5, 0.7667, 0.5, 0.7667, 0.5789, 0.7465, 0.5789, 0.2101, 0.5, 0.2333, 0.5, 0.2333, 0.5789, 0.2101, 0.5789, 0.7069, 0.5, 0.7264, 0.5, 0.7264, 0.5789, 0.7069, 0.5789, 0.2535, 0.5, 0.2736, 0.5, 0.2736, 0.5789, 0.2535, 0.5789, 0.125, 0.5, 0.2101, 0.5, 0.2101, 0.5789, 0.125, 0.5789, 0.7667, 0.5, 0.7899, 0.5, 0.7899, 0.5789, 0.7667, 0.5789, 0.625, 0.5, 0.7069, 0.5, 0.7069, 0.5789, 0.625, 0.5789, 0.2736, 0.5, 0.2931, 0.5, 0.2931, 0.5789, 0.2736, 0.5789, 0.4493, 0.5, 0.5822, 0.5, 0.5822, 0.5789, 0.4493, 0.5789, 0.2333, 0.5, 0.2535, 0.5, 0.2535, 0.5789, 0.2333, 0.5789, 0.7264, 0.5, 0.7465, 0.5, 0.7465, 0.5789, 0.7264, 0.5789, 0.4493, 0.09223, 0.5822, 0.09223, 0.5822, 0.1711, 0.4493, 0.1711, 0.5822, 0.09223, 0.625, 0.09223, 0.625, 0.1711, 0.5822, 0.1711, 0.4033, 0.09223, 0.4493, 0.09223, 0.4493, 0.1711, 0.4033, 0.1711, 0.4033, 0.5, 0.4493, 0.5, 0.4493, 0.5789, 0.4033, 0.5789, 0.4033, 0.5789, 0.4493, 0.5789, 0.4493, 0.6578, 0.4033, 0.6578, 0.4033, 0.06417, 0.4493, 0.06417, 0.4493, 0.09223, 0.4033, 0.09223, 0.4033, 0.3583, 0.4493, 0.3583, 0.4493, 0.3785, 0.4033, 0.3785, 0.4033, 0.8514, 0.4493, 0.8514, 0.4493, 0.8715, 0.4033, 0.8715, 0.4033, 0.9149, 0.4493, 0.9149, 0.4493, 1.0, 0.4033, 1.0, 0.4033, 0.1711, 0.4493, 0.1711, 0.4493, 0.25, 0.4033, 0.25, 0.4033, 0.6858, 0.4493, 0.6858, 0.4493, 0.75, 0.4033, 0.75, 0.4033, 0.4181, 0.4493, 0.4181, 0.4493, 0.5, 0.4033, 0.5, 0.4033, 0.6578, 0.4493, 0.6578, 0.4493, 0.6858, 0.4033, 0.6858, 0.4033, 0.0, 0.4493, 0.0, 0.4493, 0.06417, 0.4033, 0.06417, 0.4033, 0.3351, 0.4493, 0.3351, 0.4493, 0.3583, 0.4033, 0.3583, 0.4033, 0.8715, 0.4493, 0.8715, 0.4493, 0.8917, 0.4033, 0.8917, 0.4033, 0.8319, 0.4493, 0.8319, 0.4493, 0.8514, 0.4033, 0.8514, 0.4033, 0.3785, 0.4493, 0.3785, 0.4493, 0.3986, 0.4033, 0.3986, 0.4033, 0.25, 0.4493, 0.25, 0.4493, 0.3351, 0.4033, 0.3351, 0.4033, 0.8917, 0.4493, 0.8917, 0.4493, 0.9149, 0.4033, 0.9149, 0.4033, 0.75, 0.4493, 0.75, 0.4493, 0.8319, 0.4033, 0.8319, 0.4033, 0.3986, 0.4493, 0.3986, 0.4493, 0.4181, 0.4033, 0.4181, 0.375, 0.3986, 0.4033, 0.3986, 0.4033, 0.4181, 0.375, 0.4181, 0.375, 0.75, 0.4033, 0.75, 0.4033, 0.8319, 0.375, 0.8319, 0.375, 0.8917, 0.4033, 0.8917, 0.4033, 0.9149, 0.375, 0.9149, 0.375, 0.25, 0.4033, 0.25, 0.4033, 0.3351, 0.375, 0.3351, 0.375, 0.3785, 0.4033, 0.3785, 0.4033, 0.3986, 0.375, 0.3986, 0.375, 0.8319, 0.4033, 0.8319, 0.4033, 0.8514, 0.375, 0.8514, 0.375, 0.8715, 0.4033, 0.8715, 0.4033, 0.8917, 0.375, 0.8917, 0.375, 0.3351, 0.4033, 0.3351, 0.4033, 0.3583, 0.375, 0.3583, 0.375, 0.0, 0.4033, 0.0, 0.4033, 0.06417, 0.375, 0.06417, 0.375, 0.6578, 0.4033, 0.6578, 0.4033, 0.6858, 0.375, 0.6858, 0.375, 0.4181, 0.4033, 0.4181, 0.4033, 0.5, 0.375, 0.5, 0.375, 0.6858, 0.4033, 0.6858, 0.4033, 0.75, 0.375, 0.75, 0.375, 0.1711, 0.4033, 0.1711, 0.4033, 0.25, 0.375, 0.25, 0.375, 0.9149, 0.4033, 0.9149, 0.4033, 1.0, 0.375, 1.0, 0.375, 0.8514, 0.4033, 0.8514, 0.4033, 0.8715, 0.375, 0.8715, 0.375, 0.3583, 0.4033, 0.3583, 0.4033, 0.3785, 0.375, 0.3785, 0.375, 0.06417, 0.4033, 0.06417, 0.4033, 0.09223, 0.375, 0.09223, 0.375, 0.5789, 0.4033, 0.5789, 0.4033, 0.6578, 0.375, 0.6578, 0.375, 0.5, 0.4033, 0.5, 0.4033, 0.5789, 0.375, 0.5789, 0.375, 0.09223, 0.4033, 0.09223, 0.4033, 0.1711, 0.375, 0.1711, 0.7264, 0.6858, 0.7264, 0.6858, 0.7264, 0.6858, 0.7264, 0.6858, 0.7069, 0.6858, 0.7264, 0.6858, 0.7264, 0.6858, 0.7069, 0.6858, 0.7264, 0.6858, 0.7264, 0.6858, 0.7264, 0.6858, 0.7264, 0.6858, 0.7069, 0.6858, 0.7069, 0.6858, 0.7069, 0.6858, 0.7069, 0.6858, 0.7264, 0.6858, 0.7264, 0.6858, 0.7264, 0.6858, 0.7264, 0.6858, 0.7264, 0.6858, 0.7264, 0.6858, 0.7264, 0.6858, 0.7264, 0.6858, 0.7069, 0.6858, 0.7069, 0.6858, 0.7069, 0.6858, 0.7069, 0.6858, 0.7264, 0.6858, 0.7069, 0.6858, 0.7069, 0.6858, 0.7264, 0.6858, 0.7069, 0.6858, 0.7069, 0.6858, 0.7069, 0.6858, 0.7069, 0.6858, 0.7264, 0.6858, 0.7264, 0.6858, 0.7264, 0.6858, 0.7264, 0.6858, 0.7264, 0.6858, 0.7264, 0.6858, 0.7264, 0.6858, 0.7264, 0.6858, 0.7069, 0.6858, 0.7264, 0.6858, 0.7264, 0.6858, 0.7069, 0.6858, 0.7264, 0.6858, 0.7264, 0.6858, 0.7264, 0.6858, 0.7264, 0.6858, 0.7264, 0.6858, 0.7264, 0.6858, 0.7264, 0.6858, 0.7264, 0.6858, 0.7069, 0.6858, 0.7069, 0.6858, 0.7069, 0.6858, 0.7069, 0.6858, 0.7264, 0.6858, 0.7069, 0.6858, 0.7069, 0.6858, 0.7264, 0.6858, 0.7264, 0.6858, 0.7264, 0.6858, 0.7264, 0.6858, 0.7264, 0.6858, 0.7069, 0.6858, 0.7069, 0.6858, 0.7069, 0.6858, 0.7069, 0.6858, 0.7264, 0.6858, 0.7264, 0.6858, 0.7264, 0.6858, 0.7264, 0.6858, 0.7069, 0.6858, 0.7264, 0.6858, 0.7264, 0.6858, 0.7069, 0.6858, 0.7264, 0.6858, 0.7264, 0.6858, 0.7264, 0.6858, 0.7264, 0.6858, 0.7264, 0.6858, 0.7264, 0.6858, 0.7264, 0.6858, 0.7264, 0.6858, 0.7069, 0.6858, 0.7069, 0.6858, 0.7069, 0.6858, 0.7069, 0.6858, 0.7264, 0.6858, 0.7069, 0.6858, 0.7069, 0.6858, 0.7264, 0.6858, 0.7069, 0.6858, 0.7069, 0.6858, 0.7069, 0.6858, 0.7069, 0.6858, 0.7264, 0.6858, 0.7264, 0.6858, 0.7264, 0.6858, 0.7264, 0.6858, 0.7264, 0.6858, 0.7264, 0.6858, 0.7264, 0.6858, 0.7264, 0.6858, 0.7069, 0.6858, 0.7069, 0.6858, 0.7069, 0.6858, 0.7069, 0.6858, 0.7069, 0.6858, 0.7264, 0.6858, 0.7264, 0.6858, 0.7069, 0.6858, 0.7264, 0.6858, 0.7264, 0.6858, 0.7264, 0.6858, 0.7264, 0.6858, 0.7264, 0.6858, 0.7264, 0.6858, 0.7264, 0.6858, 0.7264, 0.6858, 0.7069, 0.6858, 0.7069, 0.6858, 0.7069, 0.6858, 0.7069, 0.6858, 0.7069, 0.6858, 0.7069, 0.6858, 0.7069, 0.6858, 0.7069, 0.6858, 0.7264, 0.6858, 0.7069, 0.6858, 0.7069, 0.6858, 0.7264, 0.6858, 0.7069, 0.6858, 0.7069, 0.6858, 0.7069, 0.6858, 0.7069, 0.6858, 0.7069, 0.6858, 0.7069, 0.6858, 0.7069, 0.6858, 0.7069, 0.6858, 0.7069, 0.6858, 0.7069, 0.6858, 0.7069, 0.6858, 0.7069, 0.6858, 0.7069, 0.6858, 0.7069, 0.6858, 0.7069, 0.6858, 0.7069, 0.6858, 0.7069, 0.6858, 0.7069, 0.6858, 0.7069, 0.6858, 0.7069, 0.6858, 0.7069, 0.6858, 0.7069, 0.6858, 0.7069, 0.6858, 0.7069, 0.6858, 0.7069, 0.6858, 0.7069, 0.6858, 0.7069, 0.6858, 0.7069, 0.6858, 0.7069, 0.6858, 0.7069, 0.6858, 0.7069, 0.6858, 0.7069, 0.6858, 0.7069, 0.6858, 0.7069, 0.6858, 0.7069, 0.6858, 0.7069, 0.6858, 0.7069, 0.6858, 0.7069, 0.6858, 0.7069, 0.6858, 0.7069, 0.6858, 0.7069, 0.6858, 0.7069, 0.6858, 0.7069, 0.6858, 0.7069, 0.6858, 0.7069, 0.6858, 0.7069, 0.6858, 0.7069, 0.6858, 0.7069, 0.6858, 0.7899, 0.6858, 0.7899, 0.6858, 0.7899, 0.6858, 0.7899, 0.6858, 0.7667, 0.6858, 0.7667, 0.6858, 0.7667, 0.6858, 0.7667, 0.6858, 0.7899, 0.6858, 0.7899, 0.6858, 0.7899, 0.6858, 0.7899, 0.6858, 0.7667, 0.6858, 0.7899, 0.6858, 0.7899, 0.6858, 0.7667, 0.6858, 0.7899, 0.6858, 0.7899, 0.6858, 0.7899, 0.6858, 0.7899, 0.6858, 0.7899, 0.6858, 0.7899, 0.6858, 0.7899, 0.6858, 0.7899, 0.6858, 0.7899, 0.6858, 0.7899, 0.6858, 0.7899, 0.6858, 0.7899, 0.6858, 0.7899, 0.6858, 0.7899, 0.6858, 0.7899, 0.6858, 0.7899, 0.6858, 0.7667, 0.6858, 0.7667, 0.6858, 0.7667, 0.6858, 0.7667, 0.6858, 0.7899, 0.6858, 0.7667, 0.6858, 0.7667, 0.6858, 0.7899, 0.6858, 0.7899, 0.6858, 0.7899, 0.6858, 0.7899, 0.6858, 0.7899, 0.6858, 0.7899, 0.6858, 0.7899, 0.6858, 0.7899, 0.6858, 0.7899, 0.6858, 0.7899, 0.6858, 0.7899, 0.6858, 0.7899, 0.6858, 0.7899, 0.6858, 0.7899, 0.6858, 0.7899, 0.6858, 0.7899, 0.6858, 0.7899, 0.6858, 0.7667, 0.6858, 0.7667, 0.6858, 0.7667, 0.6858, 0.7667, 0.6858, 0.7899, 0.6858, 0.7899, 0.6858, 0.7899, 0.6858, 0.7899, 0.6858, 0.7667, 0.6858, 0.7899, 0.6858, 0.7899, 0.6858, 0.7667, 0.6858, 0.7899, 0.6858, 0.7899, 0.6858, 0.7899, 0.6858, 0.7899, 0.6858, 0.7899, 0.6858, 0.7899, 0.6858, 0.7899, 0.6858, 0.7899, 0.6858, 0.7899, 0.6858, 0.7899, 0.6858, 0.7899, 0.6858, 0.7899, 0.6858, 0.7899, 0.6858, 0.7899, 0.6858, 0.7899, 0.6858, 0.7899, 0.6858, 0.7667, 0.6858, 0.7667, 0.6858, 0.7667, 0.6858, 0.7667, 0.6858, 0.7899, 0.6858, 0.7667, 0.6858, 0.7667, 0.6858, 0.7899, 0.6858, 0.7899, 0.6858, 0.7899, 0.6858, 0.7899, 0.6858, 0.7899, 0.6858, 0.7899, 0.6858, 0.7899, 0.6858, 0.7899, 0.6858, 0.7899, 0.6858, 0.7667, 0.6858, 0.7667, 0.6858, 0.7667, 0.6858, 0.7667, 0.6858, 0.7899, 0.6858, 0.7899, 0.6858, 0.7899, 0.6858, 0.7899, 0.6858, 0.7899, 0.6858, 0.7899, 0.6858, 0.7899, 0.6858, 0.7899, 0.6858, 0.7667, 0.6858, 0.7899, 0.6858, 0.7899, 0.6858, 0.7667, 0.6858, 0.7899, 0.6858, 0.7899, 0.6858, 0.7899, 0.6858, 0.7899, 0.6858, 0.7899, 0.6858, 0.7899, 0.6858, 0.7899, 0.6858, 0.7899, 0.6858, 0.7899, 0.6858, 0.7899, 0.6858, 0.7899, 0.6858, 0.7899, 0.6858, 0.7899, 0.6858, 0.7899, 0.6858, 0.7899, 0.6858, 0.7899, 0.6858, 0.7667, 0.6858, 0.7667, 0.6858, 0.7667, 0.6858, 0.7667, 0.6858, 0.7899, 0.6858, 0.7667, 0.6858, 0.7667, 0.6858, 0.7899, 0.6858, 0.7899, 0.6858, 0.7899, 0.6858, 0.7899, 0.6858, 0.7899, 0.6858, 0.7899, 0.6858, 0.7899, 0.6858, 0.7899, 0.6858, 0.7899, 0.6858, 0.7667, 0.6858, 0.7667, 0.6858, 0.7667, 0.6858, 0.7667, 0.6858, 0.7899, 0.6858, 0.7899, 0.6858, 0.7899, 0.6858, 0.7899, 0.6858, 0.7899, 0.6858, 0.7899, 0.6858, 0.7899, 0.6858, 0.7899, 0.6858, 0.7899, 0.6858, 0.7899, 0.6858, 0.7899, 0.6858, 0.7899, 0.6858, 0.7667, 0.6858, 0.7899, 0.6858, 0.7899, 0.6858, 0.7667, 0.6858, 0.7899, 0.6858, 0.7899, 0.6858, 0.7899, 0.6858, 0.7899, 0.6858, 0.7899, 0.6858, 0.7899, 0.6858, 0.7899, 0.6858, 0.7899, 0.6858, 0.7899, 0.6858, 0.7899, 0.6858, 0.7899, 0.6858, 0.7899, 0.6858, 0.7899, 0.6858, 0.7899, 0.6858, 0.7899, 0.6858, 0.7899, 0.6858, 0.7899, 0.6858, 0.7667, 0.6858, 0.7667, 0.6858, 0.7899, 0.6858, 0.7667, 0.6858, 0.7667, 0.6858, 0.7667, 0.6858, 0.7667, 0.6858, 0.7899, 0.6858, 0.7899, 0.6858, 0.7899, 0.6858, 0.7899, 0.6858, 0.7899, 0.6858, 0.7899, 0.6858, 0.7899, 0.6858, 0.7899, 0.6858, 0.7899, 0.6858, 0.7899, 0.6858, 0.7899, 0.6858, 0.7899, 0.6858, 0.7899, 0.6858, 0.7899, 0.6858, 0.7899, 0.6858, 0.7899, 0.6858, 0.7899, 0.6858, 0.7899, 0.6858, 0.7899, 0.6858, 0.7899, 0.6858, 0.7899, 0.6858, 0.7899, 0.6858, 0.7899, 0.6858, 0.7899, 0.6858, 0.7899, 0.6858, 0.7899, 0.6858, 0.7899, 0.6858, 0.7899, 0.6858, 0.7899, 0.6858, 0.7899, 0.6858, 0.7899, 0.6858, 0.7899, 0.6858, 0.7899, 0.6858, 0.7899, 0.6858, 0.7899, 0.6858, 0.7899, 0.6858, 0.7899, 0.6858, 0.7899, 0.6858, 0.7899, 0.6858, 0.7899, 0.6858, 0.7899, 0.6858, 0.7899, 0.6858, 0.7899, 0.6858, 0.7899, 0.6858, 0.7899, 0.6858, 0.7899, 0.6858, 0.7899, 0.6858, 0.7899, 0.6858, 0.7899, 0.6858, 0.7899, 0.6858, 0.7899, 0.6858, 0.7899, 0.6858, 0.7899, 0.6858, 0.7899, 0.6858, 0.7899, 0.6858, 0.7899, 0.6858, 0.7899, 0.6858, 0.7899, 0.6858, 0.7899, 0.6858, 0.7899, 0.6858, 0.7899, 0.6858, 0.7899, 0.6858, 0.7899, 0.6858, 0.7899, 0.6858])
me_cube.materials.append(mat_material_001)
me_cube.materials.append(mat_material_002)
me_cube.materials.append(mat_material_004)
me_cube.materials.append(mat_material_003)
me_cube.materials.append(mat_material_007)
me_cube.use_remesh_preserve_volume = False
me_cube.use_remesh_preserve_attributes = False
me_cube.use_mirror_vertex_groups = False
me_cube.update()
me_cube_001 = bpy.data.meshes.new('Cube.001')
me_cube_001.from_pydata([(-1.0, -1.0, -0.6883), (-1.0, -1.0, 1.312), (-1.0, 1.0, -0.6883), (-1.0, 1.0, 1.312), (1.0, -1.0, -0.6883), (1.0, -1.0, 1.312), (1.0, 1.0, -0.6883), (1.0, 1.0, 1.312), (-1.0, 1.0, -0.6883), (-1.0, -1.0, -0.6883), (-1.0, -1.0, 1.312), (-1.0, 1.0, 1.312), (1.0, 1.0, -0.6883), (1.0, 1.0, 1.312), (1.0, -1.0, -0.6883), (1.0, -1.0, 1.312), (-1.0, 1.0, -7.254), (-1.0, -1.0, -7.254), (1.0, 1.0, -7.254), (1.0, -1.0, -7.254), (-1.0, -1.0, -5.814), (1.0, -1.0, -5.814), (1.0, 1.0, -5.814), (-1.0, 1.0, -5.814), (-1.0, -1.0, -5.814), (1.0, -1.0, -5.814), (1.0, 1.0, -5.814), (-1.0, 1.0, -5.814), (-0.7102, -1.658, -7.254), (0.7102, -1.658, -7.254), (-1.0, -1.0, -5.814), (1.0, -1.0, -5.814), (1.0, 1.0, -5.814), (-1.0, 1.0, -5.814), (1.0, -1.0, -3.536), (-1.0, 1.0, -3.536), (-1.0, -1.0, -3.536), (1.0, 1.0, -3.536)], [], [(0, 2, 3, 1), (2, 6, 7, 3), (6, 4, 5, 7), (4, 0, 1, 5), (2, 0, 4, 6), (7, 5, 1, 3), (9, 10, 11, 8), (8, 11, 13, 12), (12, 13, 15, 14), (14, 15, 10, 9), (19, 21, 29), (13, 11, 10, 15), (16, 18, 19, 17), (23, 22, 18, 16), (20, 23, 16, 17), (22, 21, 19, 18), (37, 34, 21, 22), (36, 35, 23, 20), (35, 37, 22, 23), (34, 36, 20, 21), (23, 22, 26, 27), (22, 21, 25, 26), (21, 20, 24, 25), (20, 23, 27, 24), (17, 19, 29, 28), (20, 17, 28), (21, 20, 28, 29), (27, 26, 32, 33), (26, 25, 31, 32), (25, 24, 30, 31), (24, 27, 33, 30), (14, 9, 36, 34), (8, 12, 37, 35), (9, 8, 35, 36), (12, 14, 34, 37)])
me_cube_001.polygons.foreach_set('material_index', [0, 0, 0, 0, 0, 0, 0, 0, 0, 0, 2, 0, 2, 2, 2, 2, 1, 1, 1, 1, 0, 0, 0, 0, 2, 2, 2, 0, 0, 0, 0, 0, 0, 0, 0])
_uv = me_cube_001.uv_layers.new(name='UVMap')
_uv.uv.foreach_set('vector', [0.375, 0.0, 0.375, 0.25, 0.625, 0.25, 0.625, 0.0, 0.375, 0.25, 0.375, 0.5, 0.625, 0.5, 0.625, 0.25, 0.375, 0.5, 0.375, 0.75, 0.625, 0.75, 0.625, 0.5, 0.375, 0.75, 0.375, 1.0, 0.625, 1.0, 0.625, 0.75, 0.125, 0.5, 0.125, 0.75, 0.375, 0.75, 0.375, 0.5, 0.625, 0.5, 0.625, 0.75, 0.875, 0.75, 0.875, 0.5, 0.375, 0.0, 0.625, 0.0, 0.625, 0.25, 0.375, 0.25, 0.375, 0.25, 0.625, 0.25, 0.625, 0.5, 0.375, 0.5, 0.375, 0.5, 0.625, 0.5, 0.625, 0.75, 0.375, 0.75, 0.375, 0.75, 0.625, 0.75, 0.625, 1.0, 0.375, 1.0, 0.375, 0.75, 0.375, 0.75, 0.375, 0.75, 0.625, 0.5, 0.875, 0.5, 0.875, 0.75, 0.625, 0.75, 0.125, 0.5, 0.375, 0.5, 0.375, 0.75, 0.125, 0.75, 0.375, 0.25, 0.375, 0.5, 0.375, 0.5, 0.375, 0.25, 0.375, 0.0, 0.375, 0.25, 0.375, 0.25, 0.375, 0.0, 0.375, 0.5, 0.375, 0.75, 0.375, 0.75, 0.375, 0.5, 0.375, 0.5, 0.375, 0.75, 0.375, 0.75, 0.375, 0.5, 0.375, 0.0, 0.375, 0.25, 0.375, 0.25, 0.375, 0.0, 0.375, 0.25, 0.375, 0.5, 0.375, 0.5, 0.375, 0.25, 0.375, 0.75, 0.375, 1.0, 0.375, 1.0, 0.375, 0.75, 0.375, 0.25, 0.375, 0.5, 0.375, 0.5, 0.375, 0.25, 0.375, 0.5, 0.375, 0.75, 0.375, 0.75, 0.375, 0.5, 0.375, 0.75, 0.375, 1.0, 0.375, 1.0, 0.375, 0.75, 0.375, 0.0, 0.375, 0.25, 0.375, 0.25, 0.375, 0.0, 0.125, 0.75, 0.375, 0.75, 0.375, 0.75, 0.125, 0.75, 0.375, 0.0, 0.375, 0.0, 0.375, 0.0, 0.375, 0.75, 0.375, 1.0, 0.375, 1.0, 0.375, 0.75, 0.375, 0.25, 0.375, 0.5, 0.375, 0.5, 0.375, 0.25, 0.375, 0.5, 0.375, 0.75, 0.375, 0.75, 0.375, 0.5, 0.375, 0.75, 0.375, 1.0, 0.375, 1.0, 0.375, 0.75, 0.375, 0.0, 0.375, 0.25, 0.375, 0.25, 0.375, 0.0, 0.375, 0.75, 0.375, 1.0, 0.375, 1.0, 0.375, 0.75, 0.375, 0.25, 0.375, 0.5, 0.375, 0.5, 0.375, 0.25, 0.375, 0.0, 0.375, 0.25, 0.375, 0.25, 0.375, 0.0, 0.375, 0.5, 0.375, 0.75, 0.375, 0.75, 0.375, 0.5])
me_cube_001.materials.append(mat_material_004)
me_cube_001.materials.append(mat_material_003)
me_cube_001.materials.append(mat_material_006)
me_cube_001.materials.append(mat_material_007)
me_cube_001.use_remesh_fix_poles = True
me_cube_001.use_remesh_preserve_attributes = False
me_cube_001.use_mirror_vertex_groups = False
me_cube_001.update()
me_cube_002 = bpy.data.meshes.new('Cube.002')
me_cube_002.from_pydata([(-1.0, -1.0, -1.0), (-1.0, -1.0, 1.0), (-1.0, 1.0, -1.0), (-1.0, 1.0, 1.0), (1.0, -1.0, -1.0), (1.0, -1.0, 1.0), (1.0, 1.0, -1.0), (1.0, 1.0, 1.0), (-1.0, 1.0, -1.0), (-1.0, -1.0, -1.0), (-1.0, -1.0, 1.0), (-1.0, 1.0, 1.0), (1.0, 1.0, -1.0), (1.0, 1.0, 1.0), (1.0, -1.0, -1.0), (1.0, -1.0, 1.0), (-0.6203, -1.0, -0.6203), (-0.6203, -1.0, 0.6203), (0.6203, -1.0, 0.6203), (0.6203, -1.0, -0.6203), (-0.6203, -4.58, -0.6203), (-0.6203, -4.58, 0.6203), (0.6203, -4.58, 0.6203), (0.6203, -4.58, -0.6203)], [], [(0, 2, 3, 1), (2, 6, 7, 3), (6, 4, 5, 7), (4, 0, 1, 5), (2, 0, 4, 6), (7, 5, 1, 3), (9, 10, 11, 8), (8, 11, 13, 12), (12, 13, 15, 14), (14, 15, 18, 19), (8, 12, 14, 9), (13, 11, 10, 15), (16, 19, 23, 20), (10, 9, 16, 17), (9, 14, 19, 16), (15, 10, 17, 18), (23, 22, 21, 20), (17, 16, 20, 21), (18, 17, 21, 22), (19, 18, 22, 23)])
me_cube_002.polygons.foreach_set('material_index', [0, 0, 0, 0, 0, 0, 0, 0, 0, 0, 0, 0, 1, 0, 0, 0, 1, 1, 1, 1])
_uv = me_cube_002.uv_layers.new(name='UVMap')
_uv.uv.foreach_set('vector', [0.375, 0.0, 0.375, 0.25, 0.625, 0.25, 0.625, 0.0, 0.375, 0.25, 0.375, 0.5, 0.625, 0.5, 0.625, 0.25, 0.375, 0.5, 0.375, 0.75, 0.625, 0.75, 0.625, 0.5, 0.375, 0.75, 0.375, 1.0, 0.625, 1.0, 0.625, 0.75, 0.125, 0.5, 0.125, 0.75, 0.375, 0.75, 0.375, 0.5, 0.625, 0.5, 0.625, 0.75, 0.875, 0.75, 0.875, 0.5, 0.375, 0.0, 0.625, 0.0, 0.625, 0.25, 0.375, 0.25, 0.375, 0.25, 0.625, 0.25, 0.625, 0.5, 0.375, 0.5, 0.375, 0.5, 0.625, 0.5, 0.625, 0.75, 0.375, 0.75, 0.375, 0.75, 0.625, 0.75, 0.625, 0.75, 0.375, 0.75, 0.125, 0.5, 0.375, 0.5, 0.375, 0.75, 0.125, 0.75, 0.625, 0.5, 0.875, 0.5, 0.875, 0.75, 0.625, 0.75, 0.125, 0.75, 0.375, 0.75, 0.375, 0.75, 0.125, 0.75, 0.625, 0.0, 0.375, 0.0, 0.375, 0.0, 0.625, 0.0, 0.125, 0.75, 0.375, 0.75, 0.375, 0.75, 0.125, 0.75, 0.625, 0.75, 0.875, 0.75, 0.875, 0.75, 0.625, 0.75, 0.375, 0.75, 0.625, 0.75, 0.625, 1.0, 0.375, 1.0, 0.625, 0.0, 0.375, 0.0, 0.375, 0.0, 0.625, 0.0, 0.625, 0.75, 0.875, 0.75, 0.875, 0.75, 0.625, 0.75, 0.375, 0.75, 0.625, 0.75, 0.625, 0.75, 0.375, 0.75])
me_cube_002.materials.append(mat_material_001)
me_cube_002.materials.append(mat_material_002)
me_cube_002.materials.append(mat_material_003)
me_cube_002.materials.append(mat_material_004)
me_cube_002.use_remesh_fix_poles = True
me_cube_002.use_remesh_preserve_attributes = False
me_cube_002.use_mirror_vertex_groups = False
me_cube_002.update()

# ---- objects
ob_cube = bpy.data.objects.new('Cube', me_cube)
ob_cube_001 = bpy.data.objects.new('Cube.001', me_cube_001)
ob_cube_002 = bpy.data.objects.new('Cube.002', me_cube_001)
ob_cube_003 = bpy.data.objects.new('Cube.003', me_cube_001)
ob_cube_004 = bpy.data.objects.new('Cube.004', me_cube_001)
ob_cube_005 = bpy.data.objects.new('Cube.005', me_cube_002)
ob_cube_006 = bpy.data.objects.new('Cube.006', me_cube_002)

# ---- transforms, parenting, visibility, modifiers, constraints
ob_cube.location = (0.0, 0.0, 0.0)
ob_cube.scale = (0.7, 1.8, 0.7)
ob_cube.lock_rotations_4d = False
ob_cube.empty_display_type = 'ARROWS'
ob_cube.lineart.crease_threshold = 0.0
ob_cube_001.location = (0.5, -1.6, -0.8746)
ob_cube_001.scale = (0.1579, 0.1579, 0.1579)
ob_cube_001.lineart.crease_threshold = 0.0
ob_cube_002.location = (-0.5174, -1.6, -0.8746)
ob_cube_002.scale = (0.1579, 0.1579, 0.1579)
ob_cube_002.lineart.crease_threshold = 0.0
ob_cube_003.location = (-0.5174, 1.615, -0.8746)
ob_cube_003.scale = (0.1579, 0.1579, 0.1579)
ob_cube_003.lineart.crease_threshold = 0.0
ob_cube_004.location = (0.5, 1.615, -0.8746)
ob_cube_004.scale = (0.1579, 0.1579, 0.1579)
ob_cube_004.lineart.crease_threshold = 0.0
ob_cube_005.location = (-0.2672, -1.804, 1.709)
ob_cube_005.scale = (0.1, 0.01, 0.175)
ob_cube_005.lineart.crease_threshold = 0.0
ob_cube_006.location = (0.3584, -1.804, 1.709)
ob_cube_006.scale = (0.1, 0.01, 0.175)
ob_cube_006.lineart.crease_threshold = 0.0

# ---- collection membership
col_collection.objects.link(ob_cube)
col_collection.objects.link(ob_cube_001)
col_collection.objects.link(ob_cube_002)
col_collection.objects.link(ob_cube_003)
col_collection.objects.link(ob_cube_004)
col_collection.objects.link(ob_cube_005)
col_collection.objects.link(ob_cube_006)

# ---- scene / render settings (as saved in the file)
scene.frame_start = 1; scene.frame_end = 250; scene.frame_set(1)
scene.render.engine = 'BLENDER_EEVEE_NEXT'
scene.cycles.use_denoising = False
scene.cycles.samples = 128
scene.cycles.sampling_pattern = 'TABULATED_SOBOL'
scene.cycles.use_adaptive_sampling = False
scene.cycles.use_light_tree = False
scene.view_settings.view_transform = 'Filmic'
bpy.context.view_layer.update()

# ---- added for rendering (the .blend has no active camera and no usable light): camera, sun
cam_auto = bpy.data.cameras.new('AutoCamera')
cam_auto.lens = 50.0
cam_auto.sensor_width = 36.0
cam_auto.clip_end = 1000.0
ob_auto_camera = bpy.data.objects.new('AutoCamera', cam_auto)
scene.collection.objects.link(ob_auto_camera)
ob_auto_camera.location = (6.4126, -7.77869, 5.73528)
ob_auto_camera.rotation_euler = (1.09748, -7.21219e-08, 0.694738)
scene.camera = ob_auto_camera
light_auto_sun = bpy.data.lights.new('AutoSun', 'SUN')
light_auto_sun.energy = 3.0
light_auto_sun.angle = 0.0523599
ob_auto_sun = bpy.data.objects.new('AutoSun', light_auto_sun)
scene.collection.objects.link(ob_auto_sun)
ob_auto_sun.rotation_euler = (0.872665, 0.174533, 0.523599)
bpy.context.view_layer.update()
